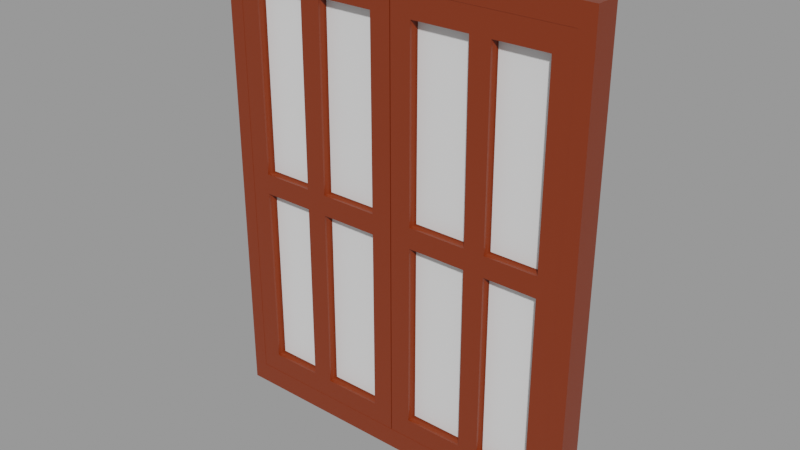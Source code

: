 # Source: window.blend  (saved by Blender 2.90.8; exported with 4.5.12 LTS)
import bpy
from mathutils import Matrix  # noqa: F401  (used for matrix-valued properties, if any)

bpy.ops.wm.read_factory_settings(use_empty=True)
scene = bpy.context.scene
scene.name = 'Scene'

# ---- collections
col_window = bpy.data.collections.new('window'); scene.collection.children.link(col_window)

# ---- materials (node trees are filled in below, after node groups)
mat_material_007 = bpy.data.materials.new('Material.007')
mat_wood = bpy.data.materials.new('wood')
mat_wood.diffuse_color = (0.2019, 0.02599, 0.003319, 1.0)
mat_glass = bpy.data.materials.new('glass')

# ---- material node trees
mat_material_007.use_nodes = True; mat_material_007.node_tree.nodes.clear()
_N = mat_material_007.node_tree.nodes; _L = mat_material_007.node_tree.links
n0 = _N.new('ShaderNodeBsdfPrincipled'); n0.name = 'Principled BSDF'; n0.location = (10, 300)
n0.distribution = 'GGX'
n0.subsurface_method = 'BURLEY'
n0.inputs[2].default_value = 0.4
n0.inputs[3].default_value = 1.45
n0.inputs[27].default_value = (0.0, 0.0, 0.0, 1.0)
n0.inputs[28].default_value = 1.0
n1 = _N.new('ShaderNodeOutputMaterial'); n1.name = 'Material Output'; n1.location = (300, 300)
n2 = _N.new('ShaderNodeNormalMap'); n2.name = 'Normal Map'; n2.location = (-300, -300)
n2.label = 'Normal/Map'
n2.inputs[0].default_value = 0.0
_L.new(n0.outputs[0], n1.inputs[0])
_L.new(n2.outputs[0], n0.inputs[5])
n1.is_active_output = True
mat_wood.use_nodes = True; mat_wood.node_tree.nodes.clear()
_N = mat_wood.node_tree.nodes; _L = mat_wood.node_tree.links
n0 = _N.new('ShaderNodeBsdfPrincipled'); n0.name = 'Principled BSDF'; n0.location = (10, 300)
n0.distribution = 'GGX'
n0.subsurface_method = 'BURLEY'
n0.inputs[0].default_value = (0.2019, 0.02599, 0.003319, 1.0)
n0.inputs[2].default_value = 0.4
n0.inputs[3].default_value = 1.45
n0.inputs[27].default_value = (0.0, 0.0, 0.0, 1.0)
n0.inputs[28].default_value = 1.0
n1 = _N.new('ShaderNodeOutputMaterial'); n1.name = 'Material Output'; n1.location = (300, 300)
n2 = _N.new('ShaderNodeNormalMap'); n2.name = 'Normal Map'; n2.location = (-300, -300)
n2.label = 'Normal/Map'
n2.inputs[0].default_value = 0.0
_L.new(n0.outputs[0], n1.inputs[0])
_L.new(n2.outputs[0], n0.inputs[5])
n1.is_active_output = True
mat_glass.use_nodes = True; mat_glass.node_tree.nodes.clear()
_N = mat_glass.node_tree.nodes; _L = mat_glass.node_tree.links
n0 = _N.new('ShaderNodeBsdfPrincipled'); n0.name = 'Principled BSDF'; n0.location = (10, 300)
n0.distribution = 'GGX'
n0.subsurface_method = 'BURLEY'
n0.inputs[2].default_value = 0.4
n0.inputs[3].default_value = 1.45
n0.inputs[27].default_value = (0.0, 0.0, 0.0, 1.0)
n0.inputs[28].default_value = 1.0
n1 = _N.new('ShaderNodeOutputMaterial'); n1.name = 'Material Output'; n1.location = (300, 300)
n2 = _N.new('ShaderNodeNormalMap'); n2.name = 'Normal Map'; n2.location = (-300, -300)
n2.label = 'Normal/Map'
n2.inputs[0].default_value = 0.0
_L.new(n0.outputs[0], n1.inputs[0])
_L.new(n2.outputs[0], n0.inputs[5])
n1.is_active_output = True

# ---- meshes
me_plane_003 = bpy.data.meshes.new('Plane.003')
me_plane_003.from_pydata([(0.1, 0.06202, 0.95), (0.3598, 0.06202, 0.95), (0.1, 0.06202, 1.06), (0.3598, 0.06202, 1.06), (0.0, 0.06202, 0.95), (0.0, 0.06202, 1.06), (0.7424, 0.06202, 0.95), (0.7424, 0.06202, 1.06), (0.4615, 0.06202, 1.06), (0.4615, 0.06202, 0.95), (0.8424, 0.06202, 0.95), (0.8424, 0.06202, 1.06), (0.1, 0.06202, 0.05), (0.0, 0.06202, 0.05), (0.1, 0.06202, -0.05), (0.0, 0.06202, -0.05), (0.1, 0.06202, -0.95), (0.0, 0.06202, -0.95), (0.1, 0.06202, -1.05), (0.0, 0.06202, -1.05), (0.3555, 0.06202, -0.95), (0.3555, 0.06202, -1.05), (0.4555, 0.06202, -0.95), (0.4555, 0.06202, -1.05), (0.7426, 0.06202, -0.95), (0.7426, 0.06202, -1.05), (0.8426, 0.06202, -0.95), (0.8426, 0.06202, -1.05), (0.7424, 0.06202, 0.05), (0.8424, 0.06202, 0.05), (0.7424, 0.06202, -0.05), (0.8424, 0.06202, -0.05), (0.3566, 0.06202, -0.05), (0.3566, 0.06202, 0.05), (0.4566, 0.06202, -0.05), (0.4566, 0.06202, 0.05), (0.1, 0.014, 0.95), (0.3598, 0.014, 0.95), (0.1, 0.014, 1.06), (0.3598, 0.014, 1.06), (0.0, 0.014, 0.95), (0.0, 0.014, 1.06), (0.7424, 0.014, 0.95), (0.7424, 0.014, 1.06), (0.4615, 0.014, 1.06), (0.4615, 0.014, 0.95), (0.8424, 0.014, 0.95), (0.8424, 0.014, 1.06), (0.1, 0.014, 0.05), (0.0, 0.014, 0.05), (0.1, 0.014, -0.05), (0.0, 0.014, -0.05), (0.1, 0.014, -0.95), (0.0, 0.014, -0.95), (0.1, 0.014, -1.05), (0.0, 0.014, -1.05), (0.3555, 0.014, -0.95), (0.3555, 0.014, -1.05), (0.4555, 0.014, -0.95), (0.4555, 0.014, -1.05), (0.7426, 0.014, -0.95), (0.7426, 0.014, -1.05), (0.8426, 0.014, -0.95), (0.8426, 0.014, -1.05), (0.7424, 0.014, 0.05), (0.8424, 0.014, 0.05), (0.7424, 0.014, -0.05), (0.8424, 0.014, -0.05), (0.3566, 0.014, -0.05), (0.3566, 0.014, 0.05), (0.4566, 0.014, -0.05), (0.4566, 0.014, 0.05), (0.1, -0.014, 0.95), (0.3598, -0.014, 0.95), (0.1, -0.014, 1.06), (0.3598, -0.014, 1.06), (0.0, -0.014, 0.95), (0.0, -0.014, 1.06), (0.7424, -0.014, 0.95), (0.7424, -0.014, 1.06), (0.4615, -0.014, 1.06), (0.4615, -0.014, 0.95), (0.8424, -0.014, 0.95), (0.8424, -0.014, 1.06), (0.1, -0.014, 0.05), (0.0, -0.014, 0.05), (0.1, -0.014, -0.05), (0.0, -0.014, -0.05), (0.1, -0.014, -0.95), (0.0, -0.014, -0.95), (0.1, -0.014, -1.05), (0.0, -0.014, -1.05), (0.3555, -0.014, -0.95), (0.3555, -0.014, -1.05), (0.4555, -0.014, -0.95), (0.4555, -0.014, -1.05), (0.7426, -0.014, -0.95), (0.7426, -0.014, -1.05), (0.8426, -0.014, -0.95), (0.8426, -0.014, -1.05), (0.7424, -0.014, 0.05), (0.8424, -0.014, 0.05), (0.7424, -0.014, -0.05), (0.8424, -0.014, -0.05), (0.3566, -0.014, -0.05), (0.3566, -0.014, 0.05), (0.4566, -0.014, -0.05), (0.4566, -0.014, 0.05), (0.1, -0.06202, 0.95), (0.3598, -0.06202, 0.95), (0.1, -0.06202, 1.06), (0.3598, -0.06202, 1.06), (0.0, -0.06202, 0.95), (0.0, -0.06202, 1.06), (0.7424, -0.06202, 0.95), (0.7424, -0.06202, 1.06), (0.4615, -0.06202, 1.06), (0.4615, -0.06202, 0.95), (0.8424, -0.06202, 0.95), (0.8424, -0.06202, 1.06), (0.1, -0.06202, 0.05), (0.0, -0.06202, 0.05), (0.1, -0.06202, -0.05), (0.0, -0.06202, -0.05), (0.1, -0.06202, -0.95), (0.0, -0.06202, -0.95), (0.1, -0.06202, -1.05), (0.0, -0.06202, -1.05), (0.3555, -0.06202, -0.95), (0.3555, -0.06202, -1.05), (0.4555, -0.06202, -0.95), (0.4555, -0.06202, -1.05), (0.7426, -0.06202, -0.95), (0.7426, -0.06202, -1.05), (0.8426, -0.06202, -0.95), (0.8426, -0.06202, -1.05), (0.7424, -0.06202, 0.05), (0.8424, -0.06202, 0.05), (0.7424, -0.06202, -0.05), (0.8424, -0.06202, -0.05), (0.3566, -0.06202, -0.05), (0.3566, -0.06202, 0.05), (0.4566, -0.06202, -0.05), (0.4566, -0.06202, 0.05)], [], [(0, 2, 3, 1), (0, 4, 5, 2), (8, 7, 6, 9), (3, 8, 9, 1), (7, 11, 10, 6), (0, 12, 13, 4), (12, 14, 15, 13), (14, 16, 17, 15), (16, 18, 19, 17), (16, 20, 21, 18), (20, 22, 23, 21), (22, 24, 25, 23), (24, 26, 27, 25), (10, 29, 28, 6), (29, 31, 30, 28), (31, 26, 24, 30), (12, 33, 32, 14), (33, 35, 34, 32), (28, 30, 34, 35), (1, 9, 35, 33), (22, 20, 32, 34), (54, 57, 93, 90), (39, 38, 74, 75), (37, 73, 105, 69), (56, 92, 88, 52), (42, 78, 100, 64), (70, 106, 102, 66), (36, 72, 73, 37), (65, 46, 82, 101), (47, 43, 79, 83), (64, 100, 107, 71), (53, 55, 91, 89), (46, 47, 83, 82), (61, 63, 99, 97), (55, 54, 90, 91), (51, 53, 89, 87), (63, 62, 98, 99), (43, 44, 80, 79), (66, 102, 96, 60), (52, 88, 86, 50), (59, 61, 97, 95), (45, 81, 78, 42), (20, 16, 52, 56), (1, 33, 69, 37), (3, 2, 38, 39), (18, 21, 57, 54), (35, 9, 45, 71), (12, 0, 36, 48), (31, 29, 65, 67), (5, 4, 40, 41), (22, 34, 70, 58), (4, 13, 49, 40), (32, 20, 56, 68), (33, 12, 48, 69), (2, 5, 41, 38), (21, 23, 59, 57), (14, 32, 68, 50), (13, 15, 51, 49), (26, 31, 67, 62), (8, 3, 39, 44), (24, 22, 58, 60), (9, 6, 42, 45), (23, 25, 61, 59), (16, 14, 50, 52), (30, 24, 60, 66), (7, 8, 44, 43), (27, 26, 62, 63), (15, 17, 53, 51), (19, 18, 54, 55), (25, 27, 63, 61), (10, 11, 47, 46), (17, 19, 55, 53), (28, 35, 71, 64), (11, 7, 43, 47), (29, 10, 46, 65), (0, 1, 37, 36), (34, 30, 66, 70), (6, 28, 64, 42), (106, 102, 138, 142), (72, 73, 109, 108), (101, 82, 118, 137), (83, 79, 115, 119), (100, 107, 143, 136), (89, 91, 127, 125), (82, 83, 119, 118), (97, 99, 135, 133), (91, 90, 126, 127), (87, 89, 125, 123), (99, 98, 134, 135), (79, 80, 116, 115), (102, 96, 132, 138), (88, 86, 122, 124), (95, 97, 133, 131), (81, 78, 114, 117), (96, 94, 130, 132), (80, 75, 111, 116), (98, 103, 139, 134), (85, 87, 123, 121), (86, 104, 140, 122), (71, 107, 81, 45), (48, 84, 72, 36), (67, 65, 101, 103), (41, 40, 76, 77), (58, 94, 106, 70), (40, 49, 85, 76), (68, 104, 92, 56), (69, 105, 84, 48), (38, 41, 77, 74), (57, 59, 95, 93), (50, 86, 104, 68), (49, 51, 87, 85), (62, 67, 103, 98), (44, 39, 75, 80), (60, 96, 94, 58), (108, 109, 111, 110), (108, 110, 113, 112), (116, 117, 114, 115), (111, 109, 117, 116), (115, 114, 118, 119), (108, 112, 121, 120), (120, 121, 123, 122), (122, 123, 125, 124), (124, 125, 127, 126), (124, 126, 129, 128), (128, 129, 131, 130), (130, 131, 133, 132), (132, 133, 135, 134), (118, 114, 136, 137), (137, 136, 138, 139), (139, 138, 132, 134), (120, 122, 140, 141), (141, 140, 142, 143), (136, 143, 142, 138), (109, 141, 143, 117), (130, 142, 140, 128), (78, 100, 136, 114), (92, 88, 124, 128), (73, 105, 141, 109), (75, 74, 110, 111), (90, 93, 129, 126), (107, 81, 117, 143), (84, 72, 108, 120), (103, 101, 137, 139), (77, 76, 112, 113), (94, 106, 142, 130), (76, 85, 121, 112), (104, 92, 128, 140), (105, 84, 120, 141), (74, 77, 113, 110), (93, 95, 131, 129), (36, 37, 69, 48), (72, 84, 105, 73), (45, 42, 64, 71), (81, 107, 100, 78), (52, 50, 68, 56), (88, 92, 104, 86), (60, 58, 70, 66), (96, 102, 106, 94)])
me_plane_003.polygons.foreach_set('use_smooth', [True] * 158)
me_plane_003.polygons.foreach_set('material_index', [1, 1, 1, 1, 1, 1, 1, 1, 1, 1, 1, 1, 1, 1, 1, 1, 1, 1, 1, 1, 1, 1, 1, 1, 1, 1, 1, 1, 1, 1, 1, 1, 1, 1, 1, 1, 1, 1, 1, 1, 1, 1, 1, 1, 1, 1, 1, 1, 1, 1, 1, 1, 1, 1, 1, 1, 1, 1, 1, 1, 1, 1, 1, 1, 1, 1, 1, 1, 1, 1, 1, 1, 1, 1, 1, 1, 1, 1, 1, 1, 1, 1, 1, 1, 1, 1, 1, 1, 1, 1, 1, 1, 1, 1, 1, 1, 1, 1, 1, 1, 1, 1, 1, 1, 1, 1, 1, 1, 1, 1, 1, 1, 1, 1, 1, 1, 1, 1, 1, 1, 1, 1, 1, 1, 1, 1, 1, 1, 1, 1, 1, 1, 1, 1, 1, 1, 1, 1, 1, 1, 1, 1, 1, 1, 1, 1, 1, 1, 1, 1, 2, 2, 2, 2, 2, 2, 2, 2])
_k = set([(0, 1), (0, 12), (0, 36), (1, 33), (1, 37), (2, 3), (2, 5), (3, 8), (4, 5), (4, 13), (5, 41), (6, 9), (6, 28), (6, 42), (7, 8), (7, 11), (9, 35), (9, 45), (10, 11), (10, 29), (11, 47), (12, 33), (12, 48), (13, 15), (14, 16), (14, 32), (14, 50), (15, 17), (16, 20), (16, 52), (17, 19), (18, 19), (18, 21), (19, 55), (20, 32), (20, 56), (21, 23), (22, 24), (22, 34), (22, 58), (23, 25), (24, 30), (24, 60), (25, 27), (26, 27), (26, 31), (27, 63), (28, 35), (28, 64), (29, 31), (30, 34), (30, 66), (32, 68), (33, 69), (34, 70), (35, 71), (36, 72), (37, 73), (41, 77), (42, 78), (45, 81), (47, 83), (48, 84), (50, 86), (52, 88), (55, 91), (56, 92), (58, 94), (60, 96), (63, 99), (64, 100), (66, 102), (68, 104), (69, 105), (70, 106), (71, 107), (72, 108), (73, 109), (77, 113), (78, 114), (81, 117), (83, 119), (84, 120), (86, 122), (88, 124), (91, 127), (92, 128), (94, 130), (96, 132), (99, 135), (100, 136), (102, 138), (104, 140), (105, 141), (106, 142), (107, 143), (108, 109), (108, 120), (109, 141), (110, 111), (110, 113), (111, 116), (112, 113), (112, 121), (114, 117), (114, 136), (115, 116), (115, 119), (117, 143), (118, 119), (118, 137), (120, 141), (121, 123), (122, 124), (122, 140), (123, 125), (124, 128), (125, 127), (126, 127), (126, 129), (128, 140), (129, 131), (130, 132), (130, 142), (131, 133), (132, 138), (133, 135), (134, 135), (134, 139), (136, 143), (137, 139), (138, 142)])
me_plane_003.attributes.new('sharp_edge', 'BOOLEAN', 'EDGE').data.foreach_set('value', [ (min(e.vertices), max(e.vertices)) in _k for e in me_plane_003.edges])
_uv = me_plane_003.uv_layers.new(name='UVMap')
_uv.uv.foreach_set('vector', [0.02326, 0.5475, 0.02326, 0.5226, 0.08369, 0.5226, 0.08369, 0.5475, 0.02326, 0.5475, 1.109e-07, 0.5475, 1.17e-07, 0.5226, 0.02326, 0.5226, 0.1074, 0.5226, 0.1727, 0.5226, 0.1727, 0.5475, 0.1074, 0.5475, 0.08369, 0.5226, 0.1074, 0.5226, 0.1074, 0.5475, 0.08369, 0.5475, 0.1727, 0.5226, 0.196, 0.5226, 0.196, 0.5475, 0.1727, 0.5475, 0.02326, 0.5475, 0.02326, 0.7511, 6.101e-08, 0.7511, 1.109e-07, 0.5475, 0.02326, 0.7511, 0.02326, 0.7738, 5.546e-08, 0.7738, 6.101e-08, 0.7511, 0.02326, 0.7738, 0.02326, 0.9774, 5.546e-09, 0.9774, 5.546e-08, 0.7738, 0.02326, 0.9774, 0.02326, 1.0, 0.0, 1.0, 5.546e-09, 0.9774, 0.02326, 0.9774, 0.08271, 0.9774, 0.08271, 1.0, 0.02326, 1.0, 0.08271, 0.9774, 0.106, 0.9774, 0.106, 1.0, 0.08271, 1.0, 0.106, 0.9774, 0.1728, 0.9774, 0.1728, 1.0, 0.106, 1.0, 0.1728, 0.9774, 0.196, 0.9774, 0.196, 1.0, 0.1728, 1.0, 0.196, 0.5475, 0.196, 0.7511, 0.1727, 0.7511, 0.1727, 0.5475, 0.196, 0.7511, 0.196, 0.7738, 0.1727, 0.7738, 0.1727, 0.7511, 0.196, 0.7738, 0.196, 0.9774, 0.1728, 0.9774, 0.1727, 0.7738, 0.02326, 0.7511, 0.08296, 0.7511, 0.08296, 0.7738, 0.02326, 0.7738, 0.08296, 0.7511, 0.1062, 0.7511, 0.1062, 0.7738, 0.08296, 0.7738, 0.1727, 0.7511, 0.1727, 0.7738, 0.1062, 0.7738, 0.1062, 0.7511, 0.08369, 0.5475, 0.1074, 0.5475, 0.1062, 0.7511, 0.08296, 0.7511, 0.106, 0.9774, 0.08271, 0.9774, 0.08296, 0.7738, 0.1062, 0.7738, 0.47, 0.8942, 0.47, 0.8364, 0.4765, 0.8364, 0.4765, 0.8942, 0.5054, 0.8354, 0.5054, 0.8942, 0.4989, 0.8942, 0.4989, 0.8354, 0.7163, 0.9298, 0.7098, 0.9298, 0.7098, 0.7262, 0.7163, 0.7262, 0.8939, 0.8487, 0.9004, 0.8487, 0.9004, 0.9065, 0.8939, 0.9065, 0.7293, 0.9298, 0.7228, 0.9298, 0.7228, 0.7262, 0.7293, 0.7262, 0.9004, 0.8487, 0.8939, 0.8487, 0.8939, 0.784, 0.9004, 0.784, 0.8893, 0.9008, 0.8827, 0.9008, 0.8827, 0.8421, 0.8893, 0.8421, 0.9297, 0.7262, 0.9297, 0.9298, 0.9232, 0.9298, 0.9232, 0.7262, 0.5054, 0.7262, 0.5054, 0.7488, 0.4989, 0.7488, 0.4989, 0.7262, 0.7729, 0.7912, 0.7794, 0.7912, 0.7794, 0.8558, 0.7729, 0.8558, 0.9525, 0.4997, 0.9525, 0.4771, 0.9591, 0.4771, 0.9591, 0.4997, 0.9297, 0.9298, 0.9297, 0.9548, 0.9232, 0.9548, 0.9232, 0.9298, 0.47, 0.7488, 0.47, 0.7262, 0.4765, 0.7262, 0.4765, 0.7488, 0.47, 0.9168, 0.47, 0.8942, 0.4765, 0.8942, 0.4765, 0.9168, 0.9525, 0.7034, 0.9525, 0.4997, 0.9591, 0.4997, 0.9591, 0.7034, 0.9297, 0.4774, 0.9297, 0.5, 0.9232, 0.5, 0.9232, 0.4774, 0.5054, 0.7488, 0.5054, 0.8124, 0.4989, 0.8124, 0.4989, 0.7488, 0.7358, 0.9298, 0.7293, 0.9298, 0.7293, 0.7262, 0.7358, 0.7262, 0.7033, 0.7262, 0.7098, 0.7262, 0.7098, 0.9298, 0.7033, 0.9298, 0.47, 0.8138, 0.47, 0.7488, 0.4765, 0.7488, 0.4765, 0.8138, 0.9069, 0.8476, 0.9004, 0.8476, 0.9004, 0.784, 0.9069, 0.784, 0.8939, 0.7262, 0.8939, 0.784, 0.8827, 0.784, 0.8827, 0.7262, 0.5698, 0.9298, 0.5698, 0.7262, 0.5809, 0.7262, 0.5809, 0.9298, 0.5165, 0.8354, 0.5165, 0.8942, 0.5054, 0.8942, 0.5054, 0.8354, 0.4588, 0.8942, 0.4588, 0.8364, 0.47, 0.8364, 0.47, 0.8942, 0.6033, 0.7262, 0.6033, 0.9298, 0.5921, 0.9298, 0.5921, 0.7262, 0.648, 0.7262, 0.648, 0.9298, 0.6368, 0.9298, 0.6368, 0.7262, 0.9409, 0.7036, 0.9409, 0.7262, 0.9297, 0.7262, 0.9297, 0.7036, 0.9414, 0.9545, 0.9414, 0.9296, 0.9525, 0.9296, 0.9525, 0.9545, 0.6698, 0.7262, 0.6698, 0.9298, 0.6586, 0.9298, 0.6586, 0.7262, 0.9414, 0.9296, 0.9414, 0.726, 0.9525, 0.726, 0.9525, 0.9296, 0.5474, 0.9298, 0.5474, 0.7262, 0.5586, 0.7262, 0.5586, 0.9298, 0.747, 0.7912, 0.747, 0.8492, 0.7358, 0.8492, 0.7358, 0.7912, 0.5165, 0.8942, 0.5165, 0.9168, 0.5054, 0.9168, 0.5054, 0.8942, 0.4588, 0.8364, 0.4588, 0.8138, 0.47, 0.8138, 0.47, 0.8364, 0.8716, 0.7843, 0.8716, 0.7262, 0.8827, 0.7262, 0.8827, 0.7843, 0.9414, 0.726, 0.9414, 0.7034, 0.9525, 0.7034, 0.9525, 0.726, 0.9409, 0.5, 0.9409, 0.7036, 0.9297, 0.7036, 0.9297, 0.5, 0.5165, 0.8124, 0.5165, 0.8354, 0.5054, 0.8354, 0.5054, 0.8124, 0.747, 0.7262, 0.747, 0.7912, 0.7358, 0.7912, 0.7358, 0.7262, 0.8381, 0.8544, 0.8381, 0.7909, 0.8492, 0.7909, 0.8492, 0.8544, 0.4588, 0.8138, 0.4588, 0.7488, 0.47, 0.7488, 0.47, 0.8138, 0.6809, 0.7262, 0.6809, 0.9298, 0.6698, 0.9298, 0.6698, 0.7262, 0.6144, 0.9298, 0.6144, 0.7262, 0.6256, 0.7262, 0.6256, 0.9298, 0.5165, 0.7488, 0.5165, 0.8124, 0.5054, 0.8124, 0.5054, 0.7488, 0.9409, 0.4774, 0.9409, 0.5, 0.9297, 0.5, 0.9297, 0.4774, 0.9414, 0.7034, 0.9414, 0.4997, 0.9525, 0.4997, 0.9525, 0.7034, 0.4588, 0.9168, 0.4588, 0.8942, 0.47, 0.8942, 0.47, 0.9168, 0.4588, 0.7488, 0.4588, 0.7262, 0.47, 0.7262, 0.47, 0.7488, 0.9409, 0.9298, 0.9409, 0.9548, 0.9297, 0.9548, 0.9297, 0.9298, 0.9414, 0.4997, 0.9414, 0.4771, 0.9525, 0.4771, 0.9525, 0.4997, 0.8604, 0.7909, 0.8604, 0.7262, 0.8716, 0.7262, 0.8716, 0.7909, 0.5165, 0.7262, 0.5165, 0.7488, 0.5054, 0.7488, 0.5054, 0.7262, 0.9409, 0.7262, 0.9409, 0.9298, 0.9297, 0.9298, 0.9297, 0.7262, 0.8492, 0.8496, 0.8492, 0.7909, 0.8604, 0.7909, 0.8604, 0.8496, 0.8604, 0.7262, 0.8604, 0.7909, 0.8492, 0.7909, 0.8492, 0.7262, 0.5251, 0.9298, 0.5251, 0.7262, 0.5363, 0.7262, 0.5363, 0.9298, 0.7582, 0.7909, 0.7582, 0.7262, 0.7693, 0.7262, 0.7693, 0.7909, 0.8604, 0.8496, 0.8604, 0.7909, 0.8716, 0.7909, 0.8716, 0.8496, 0.9232, 0.7262, 0.9232, 0.9298, 0.9121, 0.9298, 0.9121, 0.7262, 0.4989, 0.7262, 0.4989, 0.7488, 0.4877, 0.7488, 0.4877, 0.7262, 0.8381, 0.7909, 0.8381, 0.7262, 0.8492, 0.7262, 0.8492, 0.7909, 0.9591, 0.4997, 0.9591, 0.4771, 0.9702, 0.4771, 0.9702, 0.4997, 0.9232, 0.9298, 0.9232, 0.9548, 0.9121, 0.9548, 0.9121, 0.9298, 0.4765, 0.7488, 0.4765, 0.7262, 0.4877, 0.7262, 0.4877, 0.7488, 0.4765, 0.9168, 0.4765, 0.8942, 0.4877, 0.8942, 0.4877, 0.9168, 0.9591, 0.7034, 0.9591, 0.4997, 0.9702, 0.4997, 0.9702, 0.7034, 0.9232, 0.4774, 0.9232, 0.5, 0.9121, 0.5, 0.9121, 0.4774, 0.4989, 0.7488, 0.4989, 0.8124, 0.4877, 0.8124, 0.4877, 0.7488, 0.6033, 0.9298, 0.6033, 0.7262, 0.6144, 0.7262, 0.6144, 0.9298, 0.6921, 0.9298, 0.6921, 0.7262, 0.7033, 0.7262, 0.7033, 0.9298, 0.4765, 0.8138, 0.4765, 0.7488, 0.4877, 0.7488, 0.4877, 0.8138, 0.7582, 0.8544, 0.7582, 0.7909, 0.7693, 0.7909, 0.7693, 0.8544, 0.747, 0.7912, 0.747, 0.7262, 0.7582, 0.7262, 0.7582, 0.7912, 0.4989, 0.8124, 0.4989, 0.8354, 0.4877, 0.8354, 0.4877, 0.8124, 0.9232, 0.5, 0.9232, 0.7036, 0.9121, 0.7036, 0.9121, 0.5, 0.9591, 0.726, 0.9591, 0.7034, 0.9702, 0.7034, 0.9702, 0.726, 0.8716, 0.8423, 0.8716, 0.7843, 0.8827, 0.7843, 0.8827, 0.8423, 0.4518, 0.7262, 0.4583, 0.7262, 0.4583, 0.9298, 0.4518, 0.9298, 0.648, 0.7262, 0.6545, 0.7262, 0.6545, 0.9298, 0.648, 0.9298, 0.9297, 0.7036, 0.9297, 0.7262, 0.9232, 0.7262, 0.9232, 0.7036, 0.9525, 0.9545, 0.9525, 0.9296, 0.9591, 0.9296, 0.9591, 0.9545, 0.5165, 0.7262, 0.5231, 0.7262, 0.5231, 0.9298, 0.5165, 0.9298, 0.9525, 0.9296, 0.9525, 0.726, 0.9591, 0.726, 0.9591, 0.9296, 0.7228, 0.9298, 0.7163, 0.9298, 0.7163, 0.7262, 0.7228, 0.7262, 0.8762, 0.8423, 0.8827, 0.8423, 0.8827, 0.9004, 0.8762, 0.9004, 0.5054, 0.8942, 0.5054, 0.9168, 0.4989, 0.9168, 0.4989, 0.8942, 0.47, 0.8364, 0.47, 0.8138, 0.4765, 0.8138, 0.4765, 0.8364, 0.9069, 0.9056, 0.9004, 0.9056, 0.9004, 0.8476, 0.9069, 0.8476, 0.9525, 0.726, 0.9525, 0.7034, 0.9591, 0.7034, 0.9591, 0.726, 0.9297, 0.5, 0.9297, 0.7036, 0.9232, 0.7036, 0.9232, 0.5, 0.5054, 0.8124, 0.5054, 0.8354, 0.4989, 0.8354, 0.4989, 0.8124, 0.7729, 0.7262, 0.7794, 0.7262, 0.7794, 0.7912, 0.7729, 0.7912, 0.3688, 0.5475, 0.3084, 0.5475, 0.3084, 0.5226, 0.3688, 0.5226, 0.3688, 0.5475, 0.3688, 0.5226, 0.3921, 0.5226, 0.3921, 0.5475, 0.2847, 0.5226, 0.2847, 0.5475, 0.2194, 0.5475, 0.2194, 0.5226, 0.3084, 0.5226, 0.3084, 0.5475, 0.2847, 0.5475, 0.2847, 0.5226, 0.2194, 0.5226, 0.2194, 0.5475, 0.1961, 0.5475, 0.1961, 0.5226, 0.3688, 0.5475, 0.3921, 0.5475, 0.3921, 0.7511, 0.3688, 0.7511, 0.3688, 0.7511, 0.3921, 0.7511, 0.3921, 0.7738, 0.3688, 0.7738, 0.3688, 0.7738, 0.3921, 0.7738, 0.3921, 0.9774, 0.3688, 0.9774, 0.3688, 0.9774, 0.3921, 0.9774, 0.3921, 1.0, 0.3688, 1.0, 0.3688, 0.9774, 0.3688, 1.0, 0.3093, 1.0, 0.3093, 0.9774, 0.3093, 0.9774, 0.3093, 1.0, 0.2861, 1.0, 0.2861, 0.9774, 0.2861, 0.9774, 0.2861, 1.0, 0.2193, 1.0, 0.2193, 0.9774, 0.2193, 0.9774, 0.2193, 1.0, 0.196, 1.0, 0.196, 0.9774, 0.1961, 0.5475, 0.2194, 0.5475, 0.2194, 0.7511, 0.1961, 0.7511, 0.1961, 0.7511, 0.2194, 0.7511, 0.2194, 0.7738, 0.1961, 0.7738, 0.1961, 0.7738, 0.2194, 0.7738, 0.2193, 0.9774, 0.196, 0.9774, 0.3688, 0.7511, 0.3688, 0.7738, 0.3091, 0.7738, 0.3091, 0.7511, 0.3091, 0.7511, 0.3091, 0.7738, 0.2858, 0.7738, 0.2858, 0.7511, 0.2194, 0.7511, 0.2858, 0.7511, 0.2858, 0.7738, 0.2194, 0.7738, 0.3084, 0.5475, 0.3091, 0.7511, 0.2858, 0.7511, 0.2847, 0.5475, 0.2861, 0.9774, 0.2858, 0.7738, 0.3091, 0.7738, 0.3093, 0.9774, 0.5363, 0.9298, 0.5363, 0.7262, 0.5474, 0.7262, 0.5474, 0.9298, 0.8939, 0.7843, 0.8939, 0.8421, 0.8827, 0.8421, 0.8827, 0.7843, 0.5809, 0.9298, 0.5809, 0.7262, 0.5921, 0.7262, 0.5921, 0.9298, 0.4989, 0.8354, 0.4989, 0.8942, 0.4877, 0.8942, 0.4877, 0.8354, 0.4765, 0.8942, 0.4765, 0.8364, 0.4877, 0.8364, 0.4877, 0.8942, 0.9089, 0.5226, 0.9089, 0.7262, 0.8978, 0.7262, 0.8978, 0.5226, 0.6368, 0.7262, 0.6368, 0.9298, 0.6256, 0.9298, 0.6256, 0.7262, 0.9232, 0.7036, 0.9232, 0.7262, 0.9121, 0.7262, 0.9121, 0.7036, 0.9591, 0.9545, 0.9591, 0.9296, 0.9702, 0.9296, 0.9702, 0.9545, 0.6809, 0.9298, 0.6809, 0.7262, 0.6921, 0.7262, 0.6921, 0.9298, 0.9591, 0.9296, 0.9591, 0.726, 0.9702, 0.726, 0.9702, 0.9296, 0.5586, 0.9298, 0.5586, 0.7262, 0.5698, 0.7262, 0.5698, 0.9298, 0.7582, 0.7912, 0.7582, 0.8492, 0.747, 0.8492, 0.747, 0.7912, 0.4989, 0.8942, 0.4989, 0.9168, 0.4877, 0.9168, 0.4877, 0.8942, 0.4765, 0.8364, 0.4765, 0.8138, 0.4877, 0.8138, 0.4877, 0.8364, 0.7794, 0.7262, 0.719, 0.7262, 0.7197, 0.5226, 0.7794, 0.5226, 0.719, 0.5226, 0.719, 0.7262, 0.6593, 0.7262, 0.6586, 0.5226, 0.5268, 0.5226, 0.5921, 0.5226, 0.5921, 0.7262, 0.5256, 0.7262, 0.5932, 0.7262, 0.5921, 0.5226, 0.6586, 0.5226, 0.6586, 0.7262, 0.4518, 0.7262, 0.4518, 0.9298, 0.3921, 0.9298, 0.3923, 0.7262, 0.8978, 0.7262, 0.8383, 0.7262, 0.8381, 0.5226, 0.8978, 0.5226, 0.4588, 0.5226, 0.5256, 0.5226, 0.5254, 0.7262, 0.4589, 0.7262, 0.3921, 0.7262, 0.3921, 0.5226, 0.4586, 0.5226, 0.4588, 0.7262])
me_plane_003.materials.append(mat_material_007)
me_plane_003.materials.append(mat_wood)
me_plane_003.materials.append(mat_glass)
me_plane_003.use_remesh_fix_poles = True
me_plane_003.use_remesh_preserve_attributes = False
me_plane_003.use_mirror_vertex_groups = False
me_plane_003.update()
me_plane_003.normals_split_custom_set([tuple(v) for v in zip(*[iter([0.0, 1.0, 6.19e-07, 0.0, 1.0, 8.664e-07, 0.0, 1.0, 8.587e-07, 0.0, 1.0, 6.149e-07, 0.0, 1.0, 6.19e-07, 0.0, 1.0, 5.056e-07, 0.0, 1.0, 8.871e-07, 0.0, 1.0, 8.664e-07, 0.0, 1.0, 8.57e-07, 0.0, 1.0, 8.647e-07, 0.0, 1.0, 6.178e-07, 0.0, 1.0, 6.146e-07, 0.0, 1.0, 8.587e-07, 0.0, 1.0, 8.57e-07, 0.0, 1.0, 6.146e-07, 0.0, 1.0, 6.149e-07, 0.0, 1.0, 8.647e-07, 0.0, 1.0, 8.871e-07, 0.0, 1.0, 5.056e-07, 0.0, 1.0, 6.178e-07, 0.0, 1.0, 6.19e-07, 0.0, 1.0, 9.663e-08, 0.0, 1.0, 1.087e-07, 0.0, 1.0, 5.056e-07, 0.0, 1.0, 9.663e-08, 0.0, 1.0, 9.663e-08, 0.0, 1.0, 1.087e-07, 0.0, 1.0, 1.087e-07, 0.0, 1.0, 9.663e-08, 0.0, 1.0, 9.673e-08, 0.0, 1.0, 1.087e-07, 0.0, 1.0, 1.087e-07, 0.0, 1.0, 9.673e-08, 0.0, 1.0, 8.301e-08, 0.0, 1.0, 9.313e-08, 0.0, 1.0, 1.087e-07, 0.0, 1.0, 9.673e-08, 0.0, 1.0, 9.673e-08, 0.0, 1.0, 8.301e-08, 0.0, 1.0, 8.301e-08, 0.0, 1.0, 9.673e-08, 0.0, 1.0, 1.157e-07, 0.0, 1.0, 1.114e-07, 0.0, 1.0, 8.301e-08, 0.0, 1.0, 1.157e-07, 0.0, 1.0, 1.161e-07, 0.0, 1.0, 1.114e-07, 0.0, 1.0, 1.114e-07, 0.0, 1.0, 1.161e-07, 0.0, 1.0, 1.093e-07, 0.0, 1.0, 9.313e-08, 0.0, 1.0, 1.114e-07, 0.0, 1.0, 5.056e-07, 0.0, 1.0, 1.087e-07, 0.0, 1.0, 9.416e-08, 0.0, 1.0, 6.178e-07, 0.0, 1.0, 1.087e-07, 0.0, 1.0, 1.093e-07, 0.0, 1.0, 9.458e-08, 0.0, 1.0, 9.416e-08, 0.0, 1.0, 1.093e-07, 0.0, 1.0, 1.093e-07, 0.0, 1.0, 1.161e-07, 0.0, 1.0, 9.458e-08, 0.0, 1.0, 9.663e-08, 0.0, 1.0, 9.796e-08, 0.0, 1.0, 9.664e-08, 0.0, 1.0, 9.663e-08, 0.0, 1.0, 9.796e-08, 0.0, 1.0, 9.555e-08, 0.0, 1.0, 9.416e-08, 0.0, 1.0, 9.664e-08, 0.0, 1.0, 9.416e-08, 0.0, 1.0, 9.458e-08, 0.0, 1.0, 9.416e-08, 0.0, 1.0, 9.555e-08, 0.0, 1.0, 6.149e-07, 0.0, 1.0, 6.146e-07, 0.0, 1.0, 9.555e-08, 0.0, 1.0, 9.796e-08, 0.0, 1.0, 1.157e-07, 0.0, 1.0, 9.673e-08, 0.0, 1.0, 9.664e-08, 0.0, 1.0, 9.416e-08, 0.0, 0.0, -1.0, 0.0, 0.0, -1.0, 0.0, 0.0, -1.0, 0.0, 0.0, -1.0, 0.0, 0.0, 1.0, 0.0, 0.0, 1.0, 0.0, 0.0, 1.0, 0.0, 0.0, 1.0, 1.0, -1.581e-07, -0.003473, 1.0, -1.581e-07, -0.003473, 1.0, -1.581e-07, -0.003473, 1.0, -1.581e-07, -0.003473, 0.0, 0.0, -1.0, 0.0, 0.0, -1.0, 0.0, 0.0, -1.0, 0.0, 0.0, -1.0, 1.0, -3.292e-07, 0.0, 1.0, -3.292e-07, 0.0, 1.0, -3.292e-07, 0.0, 1.0, -3.292e-07, 0.0, 0.0, -5.32e-07, 1.0, 0.0, -5.32e-07, 1.0, 0.0, -5.32e-07, 1.0, 0.0, -5.32e-07, 1.0, 0.0, 0.0, 1.0, 0.0, 0.0, 1.0, 0.0, 0.0, 1.0, 0.0, 0.0, 1.0, 1.0, 0.0, 0.0, 1.0, 0.0, 0.0, 1.0, 3.448e-07, 0.0, 1.0, 3.448e-07, 0.0, 0.0, 0.0, 1.0, 0.0, 0.0, 1.0, 0.0, 0.0, 1.0, 0.0, 0.0, 1.0, 0.0, 3.99e-07, -1.0, 0.0, 3.99e-07, -1.0, 0.0, 3.99e-07, -1.0, 0.0, 3.99e-07, -1.0, -1.0, 0.0, 0.0, -1.0, 0.0, 0.0, -1.0, 0.0, 0.0, -1.0, 0.0, 0.0, 1.0, 0.0, 0.0, 1.0, 0.0, 0.0, 1.0, 0.0, 0.0, 1.0, 3.448e-07, 0.0, 0.0, 0.0, -1.0, 0.0, 0.0, -1.0, 0.0, 0.0, -1.0, 0.0, 0.0, -1.0, 0.0, 0.0, -1.0, 0.0, 0.0, -1.0, 0.0, 0.0, -1.0, 0.0, 0.0, -1.0, -1.0, 0.0, 0.0, -1.0, 0.0, 0.0, -1.0, 0.0, 0.0, -1.0, 0.0, 0.0, 1.0, 0.0, 0.0, 1.0, -3.448e-07, 0.0001464, 1.0, 0.0, 0.0001464, 1.0, 0.0, 0.0, 0.0, 0.0, 1.0, 0.0, 0.0, 1.0, 0.0, 0.0, 1.0, 0.0, 0.0, 1.0, 1.0, 0.0, 0.0002927, 1.0, 0.0, 0.0002927, 1.0, 0.0, 0.0002927, 1.0, 0.0, 0.0002927, -1.0, -5.912e-08, 0.0, -1.0, -5.912e-08, 0.0, -1.0, -5.912e-08, 0.0, -1.0, -5.912e-08, 0.0, 0.0, 0.0, -1.0, 0.0, 0.0, -1.0, 0.0, 0.0, -1.0, 0.0, 0.0, -1.0, 0.0, 0.0, 1.0, 0.0, 0.0, 1.0, 0.0, 0.0, 1.0, 0.0, 0.0, 1.0, 0.0, 0.0, 1.0, 0.0, 0.0, 1.0, 0.0, 0.0, 1.0, 0.0, 0.0, 1.0, -1.0, 0.0, 0.003473, -1.0, 0.0, 0.003473, -1.0, 0.0, 0.003473, -1.0, 0.0, 0.003473, 0.0, 0.0, 1.0, 0.0, 0.0, 1.0, 0.0, 0.0, 1.0, 0.0, 0.0, 1.0, 0.0, 0.0, -1.0, 0.0, 0.0, -1.0, 0.0, 0.0, -1.0, 0.0, 0.0, -1.0, 1.0, 0.0, -0.005431, 1.0, 0.0, -0.005431, 1.0, 0.0, -0.005431, 1.0, 0.0, -0.005431, 1.0, 0.0, 0.0, 1.0, 0.0, 0.0, 1.0, 0.0, 0.0, 1.0, 0.0, 0.0, 1.0, -6.897e-07, 0.0001464, 1.0, 0.0, 0.0, 1.0, 0.0, 0.0, 1.0, -3.448e-07, 0.0001464, -1.0, 0.0, 0.0, -1.0, 0.0, 0.0, -1.0, 0.0, 0.0, -1.0, 0.0, 0.0, 1.0, -6.897e-07, -0.001201, 1.0, -6.897e-07, -0.001201, 1.0, -6.897e-07, -0.001201, 1.0, -6.897e-07, -0.001201, -1.0, 0.0, 0.0, -1.0, 0.0, 0.0, -1.0, 0.0, 0.0, -1.0, 0.0, 0.0, -1.0, 6.897e-07, 0.001201, -1.0, 6.897e-07, 0.001201, -1.0, 6.897e-07, 0.001201, -1.0, 6.897e-07, 0.001201, 0.0, -3.104e-07, 1.0, 0.0, -3.104e-07, 1.0, 0.0, -3.104e-07, 1.0, 0.0, -3.104e-07, 1.0, 0.0, 0.0, 1.0, 0.0, 0.0, 1.0, 0.0, 0.0, 1.0, 0.0, 0.0, 1.0, 0.0, 0.0, -1.0, 0.0, 0.0, -1.0, 0.0, 0.0, -1.0, 0.0, 0.0, -1.0, 0.0, 3.104e-07, -1.0, 0.0, 3.104e-07, -1.0, 0.0, 3.104e-07, -1.0, 0.0, 3.104e-07, -1.0, -1.0, 0.0, 0.0, -1.0, 0.0, 0.0, -1.0, 0.0, 0.0, -1.0, 0.0, 0.0, 1.0, -6.897e-07, 0.0001464, 1.0, -6.897e-07, 0.0001464, 1.0, -3.448e-07, 0.0001464, 1.0, -3.448e-07, 0.0001464, 0.0, 0.0, 1.0, 0.0, 0.0, 1.0, 0.0, 0.0, 1.0, 0.0, 0.0, 1.0, 0.0, 0.0, 1.0, 0.0, 0.0, 1.0, 0.0, 0.0, 1.0, 0.0, 0.0, 1.0, 0.0, 0.0, -1.0, 0.0, 0.0, -1.0, 0.0, 0.0, -1.0, 0.0, 0.0, -1.0, 0.0, 0.0, -1.0, 0.0, 0.0, -1.0, 0.0, 0.0, -1.0, 0.0, 0.0, -1.0, 1.0, -1.724e-07, 0.0, 1.0, -1.724e-07, 0.0, 1.0, -1.724e-07, 0.0, 1.0, -1.724e-07, 0.0, -1.0, 1.379e-06, -0.0002927, -1.0, 1.379e-06, -0.0002927, -1.0, 1.379e-06, -0.0002927, -1.0, 1.379e-06, -0.0002927, 0.0, 0.0, 1.0, 0.0, 0.0, 1.0, 0.0, 0.0, 1.0, 0.0, 0.0, 1.0, 1.0, 0.0, 0.0, 1.0, -6.897e-07, 0.0001464, 1.0, -3.448e-07, 0.0001464, 1.0, 0.0, 0.0, -1.0, 0.0, 0.0, -1.0, 0.0, 0.0, -1.0, 0.0, 0.0, -1.0, 0.0, 0.0, 0.0, 0.0, -1.0, 0.0, 0.0, -1.0, 0.0, 0.0, -1.0, 0.0, 0.0, -1.0, 0.0, 0.0, -1.0, 0.0, 0.0, -1.0, 0.0, 0.0, -1.0, 0.0, 0.0, -1.0, 1.0, 0.0, 0.0, 1.0, 0.0, 0.0, 1.0, 0.0, 0.0, 1.0, 0.0, 0.0, -1.0, 0.0, 0.0, -1.0, 0.0, 0.0, -1.0, 0.0, 0.0, -1.0, 0.0, 0.0, 0.0, -3.104e-07, 1.0, 0.0, -3.104e-07, 1.0, 0.0, -3.104e-07, 1.0, 0.0, -3.104e-07, 1.0, 0.0, 0.0, 1.0, 0.0, 0.0, 1.0, 0.0, 0.0, 1.0, 0.0, 0.0, 1.0, 1.0, 0.0, 0.0, 1.0, 0.0, 0.0, 1.0, 0.0, 0.0, 1.0, 0.0, 0.0, 0.0, 0.0, -1.0, 0.0, 0.0, -1.0, 0.0, 0.0, -1.0, 0.0, 0.0, -1.0, 0.0, 3.104e-07, -1.0, 0.0, 3.104e-07, -1.0, 0.0, 3.104e-07, -1.0, 0.0, 3.104e-07, -1.0, -1.0, 0.0, 0.0, -1.0, 0.0, 0.0, -1.0, 0.0, 0.0, -1.0, 0.0, 0.0, 0.0, 3.104e-07, -1.0, 0.0, 3.104e-07, -1.0, 0.0, 3.104e-07, -1.0, 0.0, 3.104e-07, -1.0, 0.0, 0.0, -1.0, 0.0, 0.0, -1.0, 0.0, 0.0, -1.0, 0.0, 0.0, -1.0, 1.0, 3.448e-07, 0.0, 1.0, 3.448e-07, 0.0, 1.0, 6.897e-07, 0.0, 1.0, 6.897e-07, 0.0, 0.0, 0.0, 1.0, 0.0, 0.0, 1.0, 0.0, 0.0, 1.0, 0.0, 0.0, 1.0, 0.0, -3.104e-07, 1.0, 0.0, -3.104e-07, 1.0, 0.0, -3.104e-07, 1.0, 0.0, -3.104e-07, 1.0, -1.0, 0.0, 0.0, -1.0, 0.0, 0.0, -1.0, 0.0, 0.0, -1.0, 0.0, 0.0, 1.0, 3.448e-07, 0.0, 1.0, 0.0, 0.0, 1.0, 0.0, 0.0, 1.0, 6.897e-07, 0.0, 0.0, 0.0, -1.0, 0.0, 0.0, -1.0, 0.0, 0.0, -1.0, 0.0, 0.0, -1.0, 0.0, 0.0, -1.0, 0.0, 0.0, -1.0, 0.0, 0.0, -1.0, 0.0, 0.0, -1.0, -1.0, 0.0, 0.0, -1.0, 0.0, 0.0, -1.0, 0.0, 0.0, -1.0, 0.0, 0.0, 1.0, 0.0, 0.0, 1.0, 0.0, 0.0001464, 1.0, 0.0, 0.0001464, 1.0, 0.0, 0.0, 0.0, 0.0, 1.0, 0.0, 0.0, 1.0, 0.0, 0.0, 1.0, 0.0, 0.0, 1.0, -1.0, 0.0, -0.0002927, -1.0, 0.0, -0.0002927, -1.0, 0.0, -0.0002927, -1.0, 0.0, -0.0002927, 1.0, 0.0, 0.0, 1.0, 0.0, 0.0, 1.0, 0.0, 0.0, 1.0, 0.0, 0.0, 0.0, 0.0, -1.0, 0.0, 0.0, -1.0, 0.0, 0.0, -1.0, 0.0, 0.0, -1.0, 0.0, 0.0, -1.0, 0.0, 0.0, -1.0, 0.0, 0.0, -1.0, 0.0, 0.0, -1.0, 0.0, 0.0, 1.0, 0.0, 0.0, 1.0, 0.0, 0.0, 1.0, 0.0, 0.0, 1.0, 0.0, 0.0, 1.0, 0.0, 0.0, 1.0, 0.0, 0.0, 1.0, 0.0, 0.0, 1.0, 1.0, 0.0, 0.0001464, 1.0, 0.0, 0.0001464, 1.0, 0.0, 0.0001464, 1.0, 0.0, 0.0001464, -1.0, 0.0, 0.0, -1.0, 0.0, 0.0, -1.0, 0.0, 0.0, -1.0, 0.0, 0.0, 0.0, 3.104e-07, -1.0, 0.0, 3.104e-07, -1.0, 0.0, 3.104e-07, -1.0, 0.0, 3.104e-07, -1.0, -1.0, 0.0, 0.005431, -1.0, 0.0, 0.005431, -1.0, 0.0, 0.005431, -1.0, 0.0, 0.005431, -1.0, 0.0, 0.0, -1.0, 0.0, 0.0, -1.0, 0.0, 0.0, -1.0, 0.0, 0.0, 1.0, -3.448e-07, 0.0001464, 1.0, 0.0, 0.0, 1.0, 3.448e-07, 0.0, 1.0, 0.0, 0.0001464, -1.0, 0.0, 0.0, -1.0, 0.0, 0.0, -1.0, 0.0, 0.0, -1.0, 0.0, 0.0, -1.0, -2.699e-07, 0.001201, -1.0, -2.699e-07, 0.001201, -1.0, -2.699e-07, 0.001201, -1.0, -2.699e-07, 0.001201, -1.0, 0.0, 0.0, -1.0, 0.0, 0.0, -1.0, 0.0, 0.0, -1.0, 0.0, 0.0, 1.0, 0.0, -0.001201, 1.0, 0.0, -0.001201, 1.0, 0.0, -0.001201, 1.0, 0.0, -0.001201, 0.0, 3.99e-07, -1.0, 0.0, 3.99e-07, -1.0, 0.0, 3.99e-07, -1.0, 0.0, 3.99e-07, -1.0, 0.0, 0.0, 1.0, 0.0, 0.0, 1.0, 0.0, 0.0, 1.0, 0.0, 0.0, 1.0, 0.0, 0.0, -1.0, 0.0, 0.0, -1.0, 0.0, 0.0, -1.0, 0.0, 0.0, -1.0, 0.0, -5.32e-07, 1.0, 0.0, -5.32e-07, 1.0, 0.0, -5.32e-07, 1.0, 0.0, -5.32e-07, 1.0, -1.0, 0.0, 0.0, -1.0, 0.0, 0.0, -1.0, 0.0, 0.0, -1.0, 0.0, 0.0, 1.0, -3.448e-07, 0.0001464, 1.0, -3.448e-07, 0.0001464, 1.0, 0.0, 0.0001464, 1.0, 0.0, 0.0001464, 0.0, 0.0, 1.0, 0.0, 0.0, 1.0, 0.0, 0.0, 1.0, 0.0, 0.0, 1.0, 0.0, 0.0, -1.0, 0.0, 0.0, -1.0, 0.0, 0.0, -1.0, 0.0, 0.0, -1.0, 0.0, -1.0, -6.407e-07, 0.0, -1.0, -6.487e-07, 0.0, -1.0, -9.12e-07, 0.0, -1.0, -8.989e-07, 0.0, -1.0, -6.407e-07, 0.0, -1.0, -8.989e-07, 0.0, -1.0, -8.871e-07, 0.0, -1.0, -5.056e-07, 0.0, -1.0, -9.078e-07, 0.0, -1.0, -6.47e-07, 0.0, -1.0, -6.379e-07, 0.0, -1.0, -8.948e-07, 0.0, -1.0, -9.12e-07, 0.0, -1.0, -6.487e-07, 0.0, -1.0, -6.47e-07, 0.0, -1.0, -9.078e-07, 0.0, -1.0, -8.948e-07, 0.0, -1.0, -6.379e-07, 0.0, -1.0, -5.056e-07, 0.0, -1.0, -8.871e-07, 0.0, -1.0, -6.407e-07, 0.0, -1.0, -5.056e-07, 0.0, -1.0, -8.537e-08, 0.0, -1.0, -8.111e-08, 0.0, -1.0, -8.111e-08, 0.0, -1.0, -8.537e-08, 0.0, -1.0, -8.537e-08, 0.0, -1.0, -8.111e-08, 0.0, -1.0, -8.111e-08, 0.0, -1.0, -8.537e-08, 0.0, -1.0, -1.319e-07, 0.0, -1.0, -1.366e-07, 0.0, -1.0, -1.366e-07, 0.0, -1.0, -1.319e-07, 0.0, -1.0, -1.397e-07, 0.0, -1.0, -1.427e-07, 0.0, -1.0, -1.366e-07, 0.0, -1.0, -1.427e-07, 0.0, -1.0, -1.427e-07, 0.0, -1.0, -1.359e-07, 0.0, -1.0, -1.359e-07, 0.0, -1.0, -1.427e-07, 0.0, -1.0, -1.672e-07, 0.0, -1.0, -1.521e-07, 0.0, -1.0, -1.521e-07, 0.0, -1.0, -1.672e-07, 0.0, -1.0, -1.672e-07, 0.0, -1.0, -1.528e-07, 0.0, -1.0, -1.528e-07, 0.0, -1.0, -1.672e-07, 0.0, -1.0, -1.397e-07, 0.0, -1.0, -1.319e-07, 0.0, -1.0, -5.056e-07, 0.0, -1.0, -6.379e-07, 0.0, -1.0, -7.864e-08, 0.0, -1.0, -8.537e-08, 0.0, -1.0, -8.537e-08, 0.0, -1.0, -7.864e-08, 0.0, -1.0, -7.864e-08, 0.0, -1.0, -8.537e-08, 0.0, -1.0, -8.537e-08, 0.0, -1.0, -7.864e-08, 0.0, -1.0, -1.528e-07, 0.0, -1.0, -1.319e-07, 0.0, -1.0, -8.111e-08, 0.0, -1.0, -8.111e-08, 0.0, -1.0, -8.042e-08, 0.0, -1.0, -8.082e-08, 0.0, -1.0, -8.082e-08, 0.0, -1.0, -8.042e-08, 0.0, -1.0, -7.793e-08, 0.0, -1.0, -7.844e-08, 0.0, -1.0, -7.864e-08, 0.0, -1.0, -7.844e-08, 0.0, -1.0, -7.793e-08, 0.0, -1.0, -7.864e-08, 0.0, -1.0, -6.487e-07, 0.0, -1.0, -8.082e-08, 0.0, -1.0, -7.844e-08, 0.0, -1.0, -6.47e-07, 0.0, -1.0, -1.521e-07, 0.0, -1.0, -7.793e-08, 0.0, -1.0, -8.042e-08, 0.0, -1.0, -1.359e-07, -1.0, -1.379e-06, 0.0, -1.0, -1.379e-06, 0.0, -1.0, -1.379e-06, 0.0, -1.0, -1.379e-06, 0.0, 0.0, 0.0, 1.0, 0.0, 0.0, 1.0, 0.0, 0.0, 1.0, 0.0, 0.0, 1.0, -1.0, 0.0, 0.003473, -1.0, 0.0, 0.003473, -1.0, 0.0, 0.003473, -1.0, 0.0, 0.003473, 0.0, 0.0, 1.0, 0.0, 0.0, 1.0, 0.0, 0.0, 1.0, 0.0, 0.0, 1.0, 0.0, 0.0, -1.0, 0.0, 0.0, -1.0, 0.0, 0.0, -1.0, 0.0, 0.0, -1.0, 1.0, 6.897e-07, -0.005431, 1.0, 6.897e-07, -0.005431, 1.0, 6.897e-07, -0.005431, 1.0, 6.897e-07, -0.005431, 1.0, 1.724e-07, 0.0, 1.0, 1.724e-07, 0.0, 1.0, 1.724e-07, 0.0, 1.0, 1.724e-07, 0.0, 1.0, 0.0, 0.0001464, 1.0, 3.448e-07, 0.0, 1.0, 6.897e-07, 0.0, 1.0, 0.0, 0.0001464, -1.0, 0.0, 0.0, -1.0, 0.0, 0.0, -1.0, 0.0, 0.0, -1.0, 0.0, 0.0, 1.0, 0.0, -0.001201, 1.0, 0.0, -0.001201, 1.0, 0.0, -0.001201, 1.0, 0.0, -0.001201, -1.0, 0.0, 0.0, -1.0, 0.0, 0.0, -1.0, 0.0, 0.0, -1.0, 0.0, 0.0, -1.0, 0.0, 0.001201, -1.0, 0.0, 0.001201, -1.0, 0.0, 0.001201, -1.0, 0.0, 0.001201, 0.0, -3.104e-07, 1.0, 0.0, -3.104e-07, 1.0, 0.0, -3.104e-07, 1.0, 0.0, -3.104e-07, 1.0, 0.0, 0.0, 1.0, 0.0, 0.0, 1.0, 0.0, 0.0, 1.0, 0.0, 0.0, 1.0, 0.0, 0.0, -1.0, 0.0, 0.0, -1.0, 0.0, 0.0, -1.0, 0.0, 0.0, -1.0, 0.0, 1.0, 1.212e-07, 0.0, 1.0, 1.212e-07, 0.0, 1.0, 1.212e-07, 0.0, 1.0, 1.212e-07, 0.0, -1.0, -1.216e-07, 0.0, -1.0, -1.216e-07, 0.0, -1.0, -1.216e-07, 0.0, -1.0, -1.216e-07, 0.0, 1.0, 1.205e-07, 0.0, 1.0, 1.205e-07, 0.0, 1.0, 1.205e-07, 0.0, 1.0, 1.205e-07, 0.0, -1.0, -1.205e-07, 0.0, -1.0, -1.205e-07, 0.0, -1.0, -1.205e-07, 0.0, -1.0, -1.205e-07, 0.0, 1.0, 1.206e-07, 0.0, 1.0, 1.206e-07, 0.0, 1.0, 1.206e-07, 0.0, 1.0, 1.206e-07, 0.0, -1.0, -1.212e-07, 0.0, -1.0, -1.212e-07, 0.0, -1.0, -1.212e-07, 0.0, -1.0, -1.212e-07, 0.0, 1.0, 1.21e-07, 0.0, 1.0, 1.21e-07, 0.0, 1.0, 1.21e-07, 0.0, 1.0, 1.21e-07, 0.0, -1.0, -1.218e-07, 0.0, -1.0, -1.218e-07, 0.0, -1.0, -1.218e-07, 0.0, -1.0, -1.218e-07])] * 3)])
me_plane_004 = bpy.data.meshes.new('Plane.004')
me_plane_004.from_pydata([(-0.1, 0.06202, 0.95), (-0.3598, 0.06202, 0.95), (-0.1, 0.06202, 1.06), (-0.3598, 0.06202, 1.06), (0.0, 0.06202, 0.95), (0.0, 0.06202, 1.06), (-0.7424, 0.06202, 0.95), (-0.7424, 0.06202, 1.06), (-0.4615, 0.06202, 1.06), (-0.4615, 0.06202, 0.95), (-0.8424, 0.06202, 0.95), (-0.8424, 0.06202, 1.06), (-0.1, 0.06202, 0.05), (0.0, 0.06202, 0.05), (-0.1, 0.06202, -0.05), (0.0, 0.06202, -0.05), (-0.1, 0.06202, -0.95), (0.0, 0.06202, -0.95), (-0.1, 0.06202, -1.05), (0.0, 0.06202, -1.05), (-0.3555, 0.06202, -0.95), (-0.3555, 0.06202, -1.05), (-0.4555, 0.06202, -0.95), (-0.4555, 0.06202, -1.05), (-0.7426, 0.06202, -0.95), (-0.7426, 0.06202, -1.05), (-0.8426, 0.06202, -0.95), (-0.8426, 0.06202, -1.05), (-0.7424, 0.06202, 0.05), (-0.8424, 0.06202, 0.05), (-0.7424, 0.06202, -0.05), (-0.8424, 0.06202, -0.05), (-0.3566, 0.06202, -0.05), (-0.3566, 0.06202, 0.05), (-0.4566, 0.06202, -0.05), (-0.4566, 0.06202, 0.05), (-0.1, 0.014, 0.95), (-0.3598, 0.014, 0.95), (-0.1, 0.014, 1.06), (-0.3598, 0.014, 1.06), (0.0, 0.014, 0.95), (0.0, 0.014, 1.06), (-0.7424, 0.014, 0.95), (-0.7424, 0.014, 1.06), (-0.4615, 0.014, 1.06), (-0.4615, 0.014, 0.95), (-0.8424, 0.014, 0.95), (-0.8424, 0.014, 1.06), (-0.1, 0.014, 0.05), (0.0, 0.014, 0.05), (-0.1, 0.014, -0.05), (0.0, 0.014, -0.05), (-0.1, 0.014, -0.95), (0.0, 0.014, -0.95), (-0.1, 0.014, -1.05), (0.0, 0.014, -1.05), (-0.3555, 0.014, -0.95), (-0.3555, 0.014, -1.05), (-0.4555, 0.014, -0.95), (-0.4555, 0.014, -1.05), (-0.7426, 0.014, -0.95), (-0.7426, 0.014, -1.05), (-0.8426, 0.014, -0.95), (-0.8426, 0.014, -1.05), (-0.7424, 0.014, 0.05), (-0.8424, 0.014, 0.05), (-0.7424, 0.014, -0.05), (-0.8424, 0.014, -0.05), (-0.3566, 0.014, -0.05), (-0.3566, 0.014, 0.05), (-0.4566, 0.014, -0.05), (-0.4566, 0.014, 0.05), (-0.1, -0.014, 0.95), (-0.3598, -0.014, 0.95), (-0.1, -0.014, 1.06), (-0.3598, -0.014, 1.06), (0.0, -0.014, 0.95), (0.0, -0.014, 1.06), (-0.7424, -0.014, 0.95), (-0.7424, -0.014, 1.06), (-0.4615, -0.014, 1.06), (-0.4615, -0.014, 0.95), (-0.8424, -0.014, 0.95), (-0.8424, -0.014, 1.06), (-0.1, -0.014, 0.05), (0.0, -0.014, 0.05), (-0.1, -0.014, -0.05), (0.0, -0.014, -0.05), (-0.1, -0.014, -0.95), (0.0, -0.014, -0.95), (-0.1, -0.014, -1.05), (0.0, -0.014, -1.05), (-0.3555, -0.014, -0.95), (-0.3555, -0.014, -1.05), (-0.4555, -0.014, -0.95), (-0.4555, -0.014, -1.05), (-0.7426, -0.014, -0.95), (-0.7426, -0.014, -1.05), (-0.8426, -0.014, -0.95), (-0.8426, -0.014, -1.05), (-0.7424, -0.014, 0.05), (-0.8424, -0.014, 0.05), (-0.7424, -0.014, -0.05), (-0.8424, -0.014, -0.05), (-0.3566, -0.014, -0.05), (-0.3566, -0.014, 0.05), (-0.4566, -0.014, -0.05), (-0.4566, -0.014, 0.05), (-0.1, -0.06202, 0.95), (-0.3598, -0.06202, 0.95), (-0.1, -0.06202, 1.06), (-0.3598, -0.06202, 1.06), (0.0, -0.06202, 0.95), (0.0, -0.06202, 1.06), (-0.7424, -0.06202, 0.95), (-0.7424, -0.06202, 1.06), (-0.4615, -0.06202, 1.06), (-0.4615, -0.06202, 0.95), (-0.8424, -0.06202, 0.95), (-0.8424, -0.06202, 1.06), (-0.1, -0.06202, 0.05), (0.0, -0.06202, 0.05), (-0.1, -0.06202, -0.05), (0.0, -0.06202, -0.05), (-0.1, -0.06202, -0.95), (0.0, -0.06202, -0.95), (-0.1, -0.06202, -1.05), (0.0, -0.06202, -1.05), (-0.3555, -0.06202, -0.95), (-0.3555, -0.06202, -1.05), (-0.4555, -0.06202, -0.95), (-0.4555, -0.06202, -1.05), (-0.7426, -0.06202, -0.95), (-0.7426, -0.06202, -1.05), (-0.8426, -0.06202, -0.95), (-0.8426, -0.06202, -1.05), (-0.7424, -0.06202, 0.05), (-0.8424, -0.06202, 0.05), (-0.7424, -0.06202, -0.05), (-0.8424, -0.06202, -0.05), (-0.3566, -0.06202, -0.05), (-0.3566, -0.06202, 0.05), (-0.4566, -0.06202, -0.05), (-0.4566, -0.06202, 0.05)], [], [(0, 1, 3, 2), (0, 2, 5, 4), (8, 9, 6, 7), (3, 1, 9, 8), (7, 6, 10, 11), (0, 4, 13, 12), (12, 13, 15, 14), (14, 15, 17, 16), (16, 17, 19, 18), (16, 18, 21, 20), (20, 21, 23, 22), (22, 23, 25, 24), (24, 25, 27, 26), (10, 6, 28, 29), (29, 28, 30, 31), (31, 30, 24, 26), (12, 14, 32, 33), (33, 32, 34, 35), (28, 35, 34, 30), (1, 33, 35, 9), (22, 34, 32, 20), (54, 90, 93, 57), (39, 75, 74, 38), (37, 69, 105, 73), (56, 52, 88, 92), (42, 64, 100, 78), (70, 66, 102, 106), (36, 37, 73, 72), (65, 101, 82, 46), (47, 83, 79, 43), (64, 71, 107, 100), (53, 89, 91, 55), (46, 82, 83, 47), (61, 97, 99, 63), (55, 91, 90, 54), (51, 87, 89, 53), (63, 99, 98, 62), (43, 79, 80, 44), (66, 60, 96, 102), (52, 50, 86, 88), (59, 95, 97, 61), (45, 42, 78, 81), (20, 56, 52, 16), (1, 37, 69, 33), (3, 39, 38, 2), (18, 54, 57, 21), (35, 71, 45, 9), (12, 48, 36, 0), (31, 67, 65, 29), (5, 41, 40, 4), (22, 58, 70, 34), (4, 40, 49, 13), (32, 68, 56, 20), (33, 69, 48, 12), (2, 38, 41, 5), (21, 57, 59, 23), (14, 50, 68, 32), (13, 49, 51, 15), (26, 62, 67, 31), (8, 44, 39, 3), (24, 60, 58, 22), (9, 45, 42, 6), (23, 59, 61, 25), (16, 52, 50, 14), (30, 66, 60, 24), (7, 43, 44, 8), (27, 63, 62, 26), (15, 51, 53, 17), (19, 55, 54, 18), (25, 61, 63, 27), (10, 46, 47, 11), (17, 53, 55, 19), (28, 64, 71, 35), (11, 47, 43, 7), (29, 65, 46, 10), (0, 36, 37, 1), (34, 70, 66, 30), (6, 42, 64, 28), (106, 142, 138, 102), (72, 108, 109, 73), (101, 137, 118, 82), (83, 119, 115, 79), (100, 136, 143, 107), (89, 125, 127, 91), (82, 118, 119, 83), (97, 133, 135, 99), (91, 127, 126, 90), (87, 123, 125, 89), (99, 135, 134, 98), (79, 115, 116, 80), (102, 138, 132, 96), (88, 124, 122, 86), (95, 131, 133, 97), (81, 117, 114, 78), (96, 132, 130, 94), (80, 116, 111, 75), (98, 134, 139, 103), (85, 121, 123, 87), (86, 122, 140, 104), (71, 45, 81, 107), (48, 36, 72, 84), (67, 103, 101, 65), (41, 77, 76, 40), (58, 70, 106, 94), (40, 76, 85, 49), (68, 56, 92, 104), (69, 48, 84, 105), (38, 74, 77, 41), (57, 93, 95, 59), (50, 68, 104, 86), (49, 85, 87, 51), (62, 98, 103, 67), (44, 80, 75, 39), (60, 58, 94, 96), (108, 110, 111, 109), (108, 112, 113, 110), (116, 115, 114, 117), (111, 116, 117, 109), (115, 119, 118, 114), (108, 120, 121, 112), (120, 122, 123, 121), (122, 124, 125, 123), (124, 126, 127, 125), (124, 128, 129, 126), (128, 130, 131, 129), (130, 132, 133, 131), (132, 134, 135, 133), (118, 137, 136, 114), (137, 139, 138, 136), (139, 134, 132, 138), (120, 141, 140, 122), (141, 143, 142, 140), (136, 138, 142, 143), (109, 117, 143, 141), (130, 128, 140, 142), (78, 114, 136, 100), (92, 128, 124, 88), (73, 109, 141, 105), (75, 111, 110, 74), (90, 126, 129, 93), (107, 143, 117, 81), (84, 120, 108, 72), (103, 139, 137, 101), (77, 113, 112, 76), (94, 130, 142, 106), (76, 112, 121, 85), (104, 140, 128, 92), (105, 141, 120, 84), (74, 110, 113, 77), (93, 129, 131, 95), (36, 48, 69, 37), (72, 73, 105, 84), (45, 71, 64, 42), (81, 78, 100, 107), (52, 56, 68, 50), (88, 86, 104, 92), (60, 66, 70, 58), (96, 94, 106, 102)])
me_plane_004.polygons.foreach_set('use_smooth', [True] * 158)
me_plane_004.polygons.foreach_set('material_index', [1, 1, 1, 1, 1, 1, 1, 1, 1, 1, 1, 1, 1, 1, 1, 1, 1, 1, 1, 1, 1, 1, 1, 1, 1, 1, 1, 1, 1, 1, 1, 1, 1, 1, 1, 1, 1, 1, 1, 1, 1, 1, 1, 1, 1, 1, 1, 1, 1, 1, 1, 1, 1, 1, 1, 1, 1, 1, 1, 1, 1, 1, 1, 1, 1, 1, 1, 1, 1, 1, 1, 1, 1, 1, 1, 1, 1, 1, 1, 1, 1, 1, 1, 1, 1, 1, 1, 1, 1, 1, 1, 1, 1, 1, 1, 1, 1, 1, 1, 1, 1, 1, 1, 1, 1, 1, 1, 1, 1, 1, 1, 1, 1, 1, 1, 1, 1, 1, 1, 1, 1, 1, 1, 1, 1, 1, 1, 1, 1, 1, 1, 1, 1, 1, 1, 1, 1, 1, 1, 1, 1, 1, 1, 1, 1, 1, 1, 1, 1, 1, 2, 2, 2, 2, 2, 2, 2, 2])
_k = set([(0, 1), (0, 12), (0, 36), (1, 33), (1, 37), (2, 3), (2, 5), (3, 8), (4, 5), (4, 13), (5, 41), (6, 9), (6, 28), (6, 42), (7, 8), (7, 11), (9, 35), (9, 45), (10, 11), (10, 29), (11, 47), (12, 33), (12, 48), (13, 15), (14, 16), (14, 32), (14, 50), (15, 17), (16, 20), (16, 52), (17, 19), (18, 19), (18, 21), (19, 55), (20, 32), (20, 56), (21, 23), (22, 24), (22, 34), (22, 58), (23, 25), (24, 30), (24, 60), (25, 27), (26, 27), (26, 31), (27, 63), (28, 35), (28, 64), (29, 31), (30, 34), (30, 66), (32, 68), (33, 69), (34, 70), (35, 71), (36, 72), (37, 73), (41, 77), (42, 78), (45, 81), (47, 83), (48, 84), (50, 86), (52, 88), (55, 91), (56, 92), (58, 94), (60, 96), (63, 99), (64, 100), (66, 102), (68, 104), (69, 105), (70, 106), (71, 107), (72, 108), (73, 109), (77, 113), (78, 114), (81, 117), (83, 119), (84, 120), (86, 122), (88, 124), (91, 127), (92, 128), (94, 130), (96, 132), (99, 135), (100, 136), (102, 138), (104, 140), (105, 141), (106, 142), (107, 143), (108, 109), (108, 120), (109, 141), (110, 111), (110, 113), (111, 116), (112, 113), (112, 121), (114, 117), (114, 136), (115, 116), (115, 119), (117, 143), (118, 119), (118, 137), (120, 141), (121, 123), (122, 124), (122, 140), (123, 125), (124, 128), (125, 127), (126, 127), (126, 129), (128, 140), (129, 131), (130, 132), (130, 142), (131, 133), (132, 138), (133, 135), (134, 135), (134, 139), (136, 143), (137, 139), (138, 142)])
me_plane_004.attributes.new('sharp_edge', 'BOOLEAN', 'EDGE').data.foreach_set('value', [ (min(e.vertices), max(e.vertices)) in _k for e in me_plane_004.edges])
_uv = me_plane_004.uv_layers.new(name='UVMap')
_uv.uv.foreach_set('vector', [0.03328, 0.6644, 0.1197, 0.6644, 0.1197, 0.701, 0.03328, 0.701, 0.03328, 0.6644, 0.03328, 0.701, 1.451e-07, 0.701, 1.375e-07, 0.6644, 0.1536, 0.701, 0.1536, 0.6644, 0.2471, 0.6644, 0.2471, 0.701, 0.1197, 0.701, 0.1197, 0.6644, 0.1536, 0.6644, 0.1536, 0.701, 0.2471, 0.701, 0.2471, 0.6644, 0.2803, 0.6644, 0.2803, 0.701, 0.03328, 0.6644, 1.375e-07, 0.6644, 7.564e-08, 0.3654, 0.03328, 0.3654, 0.03328, 0.3654, 7.564e-08, 0.3654, 6.876e-08, 0.3322, 0.03328, 0.3322, 0.03328, 0.3322, 6.876e-08, 0.3322, 6.876e-09, 0.03322, 0.03328, 0.03322, 0.03328, 0.03322, 6.876e-09, 0.03322, 0.0, 7.92e-08, 0.03328, 7.92e-08, 0.03328, 0.03322, 0.03328, 7.92e-08, 0.1183, 7.92e-08, 0.1183, 0.03322, 0.1183, 0.03322, 0.1183, 7.92e-08, 0.1516, 7.92e-08, 0.1516, 0.03322, 0.1516, 0.03322, 0.1516, 7.92e-08, 0.2471, 3.96e-08, 0.2471, 0.03322, 0.2471, 0.03322, 0.2471, 3.96e-08, 0.2804, 0.0, 0.2804, 0.03322, 0.2803, 0.6644, 0.2471, 0.6644, 0.2471, 0.3654, 0.2803, 0.3654, 0.2803, 0.3654, 0.2471, 0.3654, 0.2471, 0.3322, 0.2803, 0.3322, 0.2803, 0.3322, 0.2471, 0.3322, 0.2471, 0.03322, 0.2804, 0.03322, 0.03328, 0.3654, 0.03328, 0.3322, 0.1187, 0.3322, 0.1187, 0.3654, 0.1187, 0.3654, 0.1187, 0.3322, 0.152, 0.3322, 0.152, 0.3654, 0.2471, 0.3654, 0.152, 0.3654, 0.152, 0.3322, 0.2471, 0.3322, 0.1197, 0.6644, 0.1187, 0.3654, 0.152, 0.3654, 0.1536, 0.6644, 0.1516, 0.03322, 0.152, 0.3322, 0.1187, 0.3322, 0.1183, 0.03322, 0.8593, 0.5457, 0.85, 0.5457, 0.85, 0.4608, 0.8593, 0.4608, 0.8913, 0.4593, 0.9006, 0.4593, 0.9006, 0.5456, 0.8913, 0.5456, 0.9907, 0.598, 0.9907, 0.299, 1.0, 0.299, 1.0, 0.598, 0.4575, 0.7859, 0.4575, 0.701, 0.4668, 0.701, 0.4668, 0.7859, 0.07989, 1.0, 0.07989, 0.701, 0.08921, 0.701, 0.08921, 1.0, 0.4202, 0.701, 0.4202, 0.7959, 0.4109, 0.7959, 0.4109, 0.701, 0.4389, 0.701, 0.4389, 0.7873, 0.4296, 0.7873, 0.4296, 0.701, 0.5768, 0.3654, 0.5861, 0.3654, 0.5861, 0.6644, 0.5768, 0.6644, 0.8913, 0.299, 0.9006, 0.299, 0.9006, 0.3322, 0.8913, 0.3322, 0.4016, 0.7959, 0.4016, 0.701, 0.4109, 0.701, 0.4109, 0.7959, 0.6274, 0.03322, 0.6181, 0.03322, 0.6181, 0.0, 0.6274, 0.0, 0.5768, 0.6644, 0.5861, 0.6644, 0.5861, 0.701, 0.5768, 0.701, 0.8593, 0.3322, 0.85, 0.3322, 0.85, 0.299, 0.8593, 0.299, 0.8593, 0.5789, 0.85, 0.5789, 0.85, 0.5457, 0.8593, 0.5457, 0.6274, 0.3322, 0.6181, 0.3322, 0.6181, 0.03322, 0.6274, 0.03322, 0.5768, 0.0, 0.5861, 0.0, 0.5861, 0.03322, 0.5768, 0.03322, 0.8913, 0.3322, 0.9006, 0.3322, 0.9006, 0.4255, 0.8913, 0.4255, 0.08921, 1.0, 0.08921, 0.701, 0.09853, 0.701, 0.09853, 1.0, 0.1358, 0.701, 0.1358, 1.0, 0.1265, 1.0, 0.1265, 0.701, 0.8593, 0.4276, 0.85, 0.4276, 0.85, 0.3322, 0.8593, 0.3322, 0.4296, 0.701, 0.4296, 0.7943, 0.4202, 0.7943, 0.4202, 0.701, 0.3923, 0.7859, 0.3763, 0.7859, 0.3763, 0.701, 0.3923, 0.701, 0.9907, 0.598, 0.9747, 0.598, 0.9747, 0.299, 0.9907, 0.299, 0.8753, 0.4593, 0.8913, 0.4593, 0.8913, 0.5456, 0.8753, 0.5456, 0.8753, 0.5457, 0.8593, 0.5457, 0.8593, 0.4608, 0.8753, 0.4608, 0.9108, 0.598, 0.9268, 0.598, 0.9268, 0.8969, 0.9108, 0.8969, 0.9514, 3.713e-09, 0.9674, 0.0, 0.9674, 0.299, 0.9514, 0.299, 0.5608, 0.3322, 0.5768, 0.3322, 0.5768, 0.3654, 0.5608, 0.3654, 0.6434, 0.701, 0.6274, 0.701, 0.6274, 0.6644, 0.6434, 0.6644, 0.9268, 0.598, 0.9427, 0.598, 0.9427, 0.8969, 0.9268, 0.8969, 0.6434, 0.6644, 0.6274, 0.6644, 0.6274, 0.3654, 0.6434, 0.3654, 0.9834, 0.299, 0.9674, 0.299, 0.9674, 0.0, 0.9834, 0.0, 0.3443, 0.7863, 0.3284, 0.7863, 0.3284, 0.701, 0.3443, 0.701, 0.8753, 0.5456, 0.8913, 0.5456, 0.8913, 0.5788, 0.8753, 0.5788, 0.8753, 0.4608, 0.8593, 0.4608, 0.8593, 0.4276, 0.8753, 0.4276, 0.2964, 0.701, 0.3124, 0.701, 0.3124, 0.7863, 0.2964, 0.7863, 0.6434, 0.3654, 0.6274, 0.3654, 0.6274, 0.3322, 0.6434, 0.3322, 0.5608, 0.03322, 0.5768, 0.03322, 0.5768, 0.3322, 0.5608, 0.3322, 0.8753, 0.4255, 0.8913, 0.4255, 0.8913, 0.4593, 0.8753, 0.4593, 0.1518, 0.7964, 0.1358, 0.7964, 0.1358, 0.701, 0.1518, 0.701, 0.2964, 0.7943, 0.2804, 0.7943, 0.2804, 0.701, 0.2964, 0.701, 0.8753, 0.4276, 0.8593, 0.4276, 0.8593, 0.3322, 0.8753, 0.3322, 0.9587, 0.598, 0.9747, 0.598, 0.9747, 0.8969, 0.9587, 0.8969, 0.04793, 1.0, 0.03196, 1.0, 0.03196, 0.701, 0.04793, 0.701, 0.8753, 0.3322, 0.8913, 0.3322, 0.8913, 0.4255, 0.8753, 0.4255, 0.5608, 0.0, 0.5768, 0.0, 0.5768, 0.03322, 0.5608, 0.03322, 0.6434, 0.3322, 0.6274, 0.3322, 0.6274, 0.03322, 0.6434, 0.03322, 0.8753, 0.5789, 0.8593, 0.5789, 0.8593, 0.5457, 0.8753, 0.5457, 0.8753, 0.3322, 0.8593, 0.3322, 0.8593, 0.299, 0.8753, 0.299, 0.5608, 0.6644, 0.5768, 0.6644, 0.5768, 0.701, 0.5608, 0.701, 0.6434, 0.03322, 0.6274, 0.03322, 0.6274, 0.0, 0.6434, 0.0, 0.1997, 0.7959, 0.1837, 0.7959, 0.1837, 0.701, 0.1997, 0.701, 0.8753, 0.299, 0.8913, 0.299, 0.8913, 0.3322, 0.8753, 0.3322, 0.5608, 0.3654, 0.5768, 0.3654, 0.5768, 0.6644, 0.5608, 0.6644, 0.2644, 0.701, 0.2804, 0.701, 0.2804, 0.7873, 0.2644, 0.7873, 0.1678, 0.701, 0.1837, 0.701, 0.1837, 0.7959, 0.1678, 0.7959, 0.03196, 1.0, 0.01598, 1.0, 0.01598, 0.701, 0.03196, 0.701, 0.1997, 0.701, 0.2157, 0.701, 0.2157, 0.7959, 0.1997, 0.7959, 0.2485, 0.701, 0.2644, 0.701, 0.2644, 0.7873, 0.2485, 0.7873, 0.5861, 0.3654, 0.6021, 0.3654, 0.6021, 0.6644, 0.5861, 0.6644, 0.9006, 0.299, 0.9166, 0.299, 0.9166, 0.3322, 0.9006, 0.3322, 0.2317, 0.7959, 0.2157, 0.7959, 0.2157, 0.701, 0.2317, 0.701, 0.6181, 0.03322, 0.6021, 0.03322, 0.6021, 0.0, 0.6181, 0.0, 0.5861, 0.6644, 0.6021, 0.6644, 0.6021, 0.701, 0.5861, 0.701, 0.85, 0.3322, 0.834, 0.3322, 0.834, 0.299, 0.85, 0.299, 0.85, 0.5789, 0.834, 0.5789, 0.834, 0.5457, 0.85, 0.5457, 0.6181, 0.3322, 0.6021, 0.3322, 0.6021, 0.03322, 0.6181, 0.03322, 0.5861, 0.0, 0.6021, 0.0, 0.6021, 0.03322, 0.5861, 0.03322, 0.9006, 0.3322, 0.9166, 0.3322, 0.9166, 0.4255, 0.9006, 0.4255, 0.07989, 1.0, 0.06391, 1.0, 0.06391, 0.701, 0.07989, 0.701, 0.9587, 0.299, 0.9747, 0.299, 0.9747, 0.598, 0.9587, 0.598, 0.85, 0.4276, 0.834, 0.4276, 0.834, 0.3322, 0.85, 0.3322, 0.2317, 0.701, 0.2477, 0.701, 0.2477, 0.7943, 0.2317, 0.7943, 0.1678, 0.7964, 0.1518, 0.7964, 0.1518, 0.701, 0.1678, 0.701, 0.9006, 0.4255, 0.9166, 0.4255, 0.9166, 0.4593, 0.9006, 0.4593, 0.5861, 0.03322, 0.6021, 0.03322, 0.6021, 0.3322, 0.5861, 0.3322, 0.6181, 0.3654, 0.6021, 0.3654, 0.6021, 0.3322, 0.6181, 0.3322, 0.3443, 0.701, 0.3603, 0.701, 0.3603, 0.7863, 0.3443, 0.7863, 0.1079, 0.701, 0.1079, 1.0, 0.09853, 1.0, 0.09853, 0.701, 0.1265, 0.701, 0.1265, 1.0, 0.1172, 1.0, 0.1172, 0.701, 0.5768, 0.3322, 0.5861, 0.3322, 0.5861, 0.3654, 0.5768, 0.3654, 0.6274, 0.701, 0.6181, 0.701, 0.6181, 0.6644, 0.6274, 0.6644, 0.1172, 0.701, 0.1172, 1.0, 0.1079, 1.0, 0.1079, 0.701, 0.6274, 0.6644, 0.6181, 0.6644, 0.6181, 0.3654, 0.6274, 0.3654, 0.9814, 0.8969, 0.9814, 0.598, 0.9907, 0.598, 0.9907, 0.8969, 0.4482, 0.7863, 0.4482, 0.701, 0.4575, 0.701, 0.4575, 0.7863, 0.8913, 0.5456, 0.9006, 0.5456, 0.9006, 0.5788, 0.8913, 0.5788, 0.8593, 0.4608, 0.85, 0.4608, 0.85, 0.4276, 0.8593, 0.4276, 0.4482, 0.701, 0.4482, 0.7863, 0.4389, 0.7863, 0.4389, 0.701, 0.6274, 0.3654, 0.6181, 0.3654, 0.6181, 0.3322, 0.6274, 0.3322, 0.5768, 0.03322, 0.5861, 0.03322, 0.5861, 0.3322, 0.5768, 0.3322, 0.8913, 0.4255, 0.9006, 0.4255, 0.9006, 0.4593, 0.8913, 0.4593, 0.3923, 0.7964, 0.3923, 0.701, 0.4016, 0.701, 0.4016, 0.7964, 0.3137, 0.03662, 0.3137, 3.96e-08, 0.4001, 3.96e-08, 0.4001, 0.03662, 0.3137, 0.03662, 0.2804, 0.03662, 0.2804, 3.96e-08, 0.3137, 3.96e-08, 0.434, 3.96e-08, 0.5275, 0.0, 0.5275, 0.03662, 0.434, 0.03662, 0.4001, 3.96e-08, 0.434, 3.96e-08, 0.434, 0.03662, 0.4001, 0.03662, 0.5275, 0.0, 0.5608, 0.0, 0.5608, 0.03662, 0.5275, 0.03662, 0.3137, 0.03662, 0.3137, 0.3356, 0.2804, 0.3356, 0.2804, 0.03662, 0.3137, 0.3356, 0.3137, 0.3688, 0.2804, 0.3688, 0.2804, 0.3356, 0.3137, 0.3688, 0.3137, 0.6678, 0.2804, 0.6678, 0.2804, 0.3688, 0.3137, 0.6678, 0.3137, 0.701, 0.2804, 0.701, 0.2804, 0.6678, 0.3137, 0.6678, 0.3987, 0.6678, 0.3987, 0.701, 0.3137, 0.701, 0.3987, 0.6678, 0.432, 0.6678, 0.432, 0.701, 0.3987, 0.701, 0.432, 0.6678, 0.5276, 0.6678, 0.5276, 0.701, 0.432, 0.701, 0.5276, 0.6678, 0.5608, 0.6678, 0.5608, 0.701, 0.5276, 0.701, 0.5608, 0.03662, 0.5608, 0.3356, 0.5275, 0.3356, 0.5275, 0.03662, 0.5608, 0.3356, 0.5608, 0.3688, 0.5275, 0.3688, 0.5275, 0.3356, 0.5608, 0.3688, 0.5608, 0.6678, 0.5276, 0.6678, 0.5275, 0.3688, 0.3137, 0.3356, 0.3991, 0.3356, 0.3991, 0.3688, 0.3137, 0.3688, 0.3991, 0.3356, 0.4324, 0.3356, 0.4324, 0.3688, 0.3991, 0.3688, 0.5275, 0.3356, 0.5275, 0.3688, 0.4324, 0.3688, 0.4324, 0.3356, 0.4001, 0.03662, 0.434, 0.03662, 0.4324, 0.3356, 0.3991, 0.3356, 0.432, 0.6678, 0.3987, 0.6678, 0.3991, 0.3688, 0.4324, 0.3688, 0.06391, 1.0, 0.04793, 1.0, 0.04793, 0.701, 0.06391, 0.701, 0.3763, 0.7859, 0.3603, 0.7859, 0.3603, 0.701, 0.3763, 0.701, 0.0, 0.701, 0.01598, 0.701, 0.01598, 1.0, 3.409e-09, 1.0, 0.9006, 0.4593, 0.9166, 0.4593, 0.9166, 0.5456, 0.9006, 0.5456, 0.85, 0.5457, 0.834, 0.5457, 0.834, 0.4608, 0.85, 0.4608, 0.9194, 1.238e-09, 0.9354, 0.0, 0.9354, 0.299, 0.9194, 0.299, 0.9427, 0.598, 0.9587, 0.598, 0.9587, 0.8969, 0.9427, 0.8969, 0.5861, 0.3322, 0.6021, 0.3322, 0.6021, 0.3654, 0.5861, 0.3654, 0.6181, 0.701, 0.6021, 0.701, 0.6021, 0.6644, 0.6181, 0.6644, 0.9354, 0.0, 0.9514, 0.0, 0.9514, 0.299, 0.9354, 0.299, 0.6181, 0.6644, 0.6021, 0.6644, 0.6021, 0.3654, 0.6181, 0.3654, 0.9834, 0.0, 0.9993, 1.361e-08, 0.9993, 0.299, 0.9834, 0.299, 0.3284, 0.7863, 0.3124, 0.7863, 0.3124, 0.701, 0.3284, 0.701, 0.9006, 0.5456, 0.9166, 0.5456, 0.9166, 0.5788, 0.9006, 0.5788, 0.85, 0.4608, 0.834, 0.4608, 0.834, 0.4276, 0.85, 0.4276, 0.8254, 0.598, 0.8254, 0.8969, 0.74, 0.8969, 0.7389, 0.598, 0.7298, 0.8969, 0.6434, 0.8969, 0.6444, 0.598, 0.7298, 0.598, 0.7406, 0.299, 0.7389, 8.663e-09, 0.834, 0.0, 0.834, 0.299, 0.7406, 0.299, 0.834, 0.299, 0.834, 0.598, 0.7389, 0.598, 0.9108, 0.8969, 0.8257, 0.8969, 0.8254, 0.598, 0.9108, 0.598, 0.9194, 0.0, 0.9194, 0.299, 0.834, 0.299, 0.8344, 0.0, 0.6434, 0.299, 0.6435, 2.475e-08, 0.7386, 0.0, 0.7389, 0.299, 0.7389, 0.598, 0.6434, 0.598, 0.6438, 0.299, 0.7389, 0.299])
me_plane_004.materials.append(mat_material_007)
me_plane_004.materials.append(mat_wood)
me_plane_004.materials.append(mat_glass)
me_plane_004.use_remesh_fix_poles = True
me_plane_004.use_remesh_preserve_attributes = False
me_plane_004.use_mirror_vertex_groups = False
me_plane_004.update()
me_plane_004.normals_split_custom_set([tuple(v) for v in zip(*[iter([0.0, 1.0, 6.19e-07, 0.0, 1.0, 6.142e-07, 0.0, 1.0, 8.587e-07, 0.0, 1.0, 8.664e-07, 0.0, 1.0, 6.19e-07, 0.0, 1.0, 8.664e-07, 0.0, 1.0, 8.871e-07, 0.0, 1.0, 5.056e-07, 0.0, 1.0, 8.57e-07, 0.0, 1.0, 6.14e-07, 0.0, 1.0, 6.178e-07, 0.0, 1.0, 8.647e-07, 0.0, 1.0, 8.587e-07, 0.0, 1.0, 6.142e-07, 0.0, 1.0, 6.14e-07, 0.0, 1.0, 8.57e-07, 0.0, 1.0, 8.647e-07, 0.0, 1.0, 6.178e-07, 0.0, 1.0, 5.056e-07, 0.0, 1.0, 8.871e-07, 0.0, 1.0, 6.19e-07, 0.0, 1.0, 5.056e-07, 0.0, 1.0, 1.087e-07, 0.0, 1.0, 9.663e-08, 0.0, 1.0, 9.663e-08, 0.0, 1.0, 1.087e-07, 0.0, 1.0, 1.087e-07, 0.0, 1.0, 9.663e-08, 0.0, 1.0, 9.663e-08, 0.0, 1.0, 1.087e-07, 0.0, 1.0, 1.087e-07, 0.0, 1.0, 9.673e-08, 0.0, 1.0, 9.673e-08, 0.0, 1.0, 1.087e-07, 0.0, 1.0, 9.313e-08, 0.0, 1.0, 8.301e-08, 0.0, 1.0, 9.673e-08, 0.0, 1.0, 8.301e-08, 0.0, 1.0, 8.301e-08, 0.0, 1.0, 9.697e-08, 0.0, 1.0, 9.697e-08, 0.0, 1.0, 8.301e-08, 0.0, 1.0, 1.114e-07, 0.0, 1.0, 1.159e-07, 0.0, 1.0, 1.159e-07, 0.0, 1.0, 1.114e-07, 0.0, 1.0, 1.114e-07, 0.0, 1.0, 1.157e-07, 0.0, 1.0, 1.157e-07, 0.0, 1.0, 1.114e-07, 0.0, 1.0, 9.313e-08, 0.0, 1.0, 1.087e-07, 0.0, 1.0, 5.056e-07, 0.0, 1.0, 6.178e-07, 0.0, 1.0, 9.416e-08, 0.0, 1.0, 1.087e-07, 0.0, 1.0, 1.087e-07, 0.0, 1.0, 9.416e-08, 0.0, 1.0, 9.416e-08, 0.0, 1.0, 1.087e-07, 0.0, 1.0, 1.087e-07, 0.0, 1.0, 9.416e-08, 0.0, 1.0, 1.157e-07, 0.0, 1.0, 1.087e-07, 0.0, 1.0, 9.663e-08, 0.0, 1.0, 9.663e-08, 0.0, 1.0, 9.688e-08, 0.0, 1.0, 9.732e-08, 0.0, 1.0, 9.732e-08, 0.0, 1.0, 9.688e-08, 0.0, 1.0, 9.44e-08, 0.0, 1.0, 9.491e-08, 0.0, 1.0, 9.416e-08, 0.0, 1.0, 9.491e-08, 0.0, 1.0, 9.44e-08, 0.0, 1.0, 9.416e-08, 0.0, 1.0, 6.142e-07, 0.0, 1.0, 9.732e-08, 0.0, 1.0, 9.491e-08, 0.0, 1.0, 6.14e-07, 0.0, 1.0, 1.159e-07, 0.0, 1.0, 9.44e-08, 0.0, 1.0, 9.688e-08, 0.0, 1.0, 9.697e-08, 0.0, 0.0, -1.0, 0.0, 0.0, -1.0, 0.0, 0.0, -1.0, 0.0, 0.0, -1.0, 0.0, 0.0, 1.0, 0.0, 0.0, 1.0, 0.0, 0.0, 1.0, 0.0, 0.0, 1.0, -1.0, 0.0, -0.003473, -1.0, 0.0, -0.003473, -1.0, 0.0, -0.003473, -1.0, 0.0, -0.003473, 0.0, 0.0, -1.0, 0.0, 0.0, -1.0, 0.0, 0.0, -1.0, 0.0, 0.0, -1.0, -1.0, 0.0, 0.0, -1.0, 0.0, 0.0, -1.0, 0.0, 0.0, -1.0, 0.0, 0.0, 0.0, -5.32e-07, 1.0, 0.0, -5.32e-07, 1.0, 0.0, -5.32e-07, 1.0, 0.0, -5.32e-07, 1.0, 0.0, 0.0, 1.0, 0.0, 0.0, 1.0, 0.0, 0.0, 1.0, 0.0, 0.0, 1.0, -1.0, 5.3e-08, 0.0, -1.0, 3.978e-07, 0.0, -1.0, 3.448e-07, 0.0, -1.0, 0.0, 0.0, 0.0, 0.0, 1.0, 0.0, 0.0, 1.0, 0.0, 0.0, 1.0, 0.0, 0.0, 1.0, 0.0, 3.99e-07, -1.0, 0.0, 3.99e-07, -1.0, 0.0, 3.99e-07, -1.0, 0.0, 3.99e-07, -1.0, 1.0, 0.0, 0.0, 1.0, 0.0, 0.0, 1.0, 0.0, 0.0, 1.0, 0.0, 0.0, -1.0, 0.0, 0.0, -1.0, 3.448e-07, 0.0, -1.0, 0.0, 0.0, -1.0, 0.0, 0.0, 0.0, 0.0, -1.0, 0.0, 0.0, -1.0, 0.0, 0.0, -1.0, 0.0, 0.0, -1.0, 0.0, 0.0, -1.0, 0.0, 0.0, -1.0, 0.0, 0.0, -1.0, 0.0, 0.0, -1.0, 1.0, 0.0, 0.0, 1.0, 0.0, 0.0, 1.0, 0.0, 0.0, 1.0, 0.0, 0.0, -1.0, 0.0, 0.0, -1.0, 0.0, 0.0, -1.0, 1.971e-07, 0.0001464, -1.0, -1.477e-07, 0.0001464, 0.0, 0.0, 1.0, 0.0, 0.0, 1.0, 0.0, 0.0, 1.0, 0.0, 0.0, 1.0, -1.0, 0.0, 0.0002927, -1.0, 0.0, 0.0002927, -1.0, 0.0, 0.0002927, -1.0, 0.0, 0.0002927, 1.0, 0.0, 0.0, 1.0, 0.0, 0.0, 1.0, 0.0, 0.0, 1.0, 0.0, 0.0, 0.0, 0.0, -1.0, 0.0, 0.0, -1.0, 0.0, 0.0, -1.0, 0.0, 0.0, -1.0, 0.0, 0.0, 1.0, 0.0, 0.0, 1.0, 0.0, 0.0, 1.0, 0.0, 0.0, 1.0, 0.0, 0.0, 1.0, 0.0, 0.0, 1.0, 0.0, 0.0, 1.0, 0.0, 0.0, 1.0, 1.0, 1.23e-07, 0.003473, 1.0, 1.23e-07, 0.003473, 1.0, 1.23e-07, 0.003473, 1.0, 1.23e-07, 0.003473, 0.0, 0.0, 1.0, 0.0, 0.0, 1.0, 0.0, 0.0, 1.0, 0.0, 0.0, 1.0, 0.0, 0.0, -1.0, 0.0, 0.0, -1.0, 0.0, 0.0, -1.0, 0.0, 0.0, -1.0, -1.0, 0.0, -0.005431, -1.0, 0.0, -0.005431, -1.0, 0.0, -0.005431, -1.0, 0.0, -0.005431, -1.0, 0.0, 0.0, -1.0, 0.0, 0.0, -1.0, 0.0, 0.0, -1.0, 0.0, 0.0, -1.0, -7.89e-07, 0.0001464, -1.0, -9.472e-08, 0.0001464, -1.0, 5.3e-08, 0.0, -1.0, -2.446e-07, 0.0, 1.0, 0.0, 0.0, 1.0, 0.0, 0.0, 1.0, 0.0, 0.0, 1.0, 0.0, 0.0, -1.0, -5.322e-07, -0.001201, -1.0, -5.322e-07, -0.001201, -1.0, -5.322e-07, -0.001201, -1.0, -5.322e-07, -0.001201, 1.0, 0.0, 0.0, 1.0, 0.0, 0.0, 1.0, 0.0, 0.0, 1.0, 0.0, 0.0, 1.0, 6.897e-07, 0.001201, 1.0, 6.897e-07, 0.001201, 1.0, 6.897e-07, 0.001201, 1.0, 6.897e-07, 0.001201, 0.0, -3.104e-07, 1.0, 0.0, -3.104e-07, 1.0, 0.0, -3.104e-07, 1.0, 0.0, -3.104e-07, 1.0, 0.0, 0.0, 1.0, 0.0, 0.0, 1.0, 0.0, 0.0, 1.0, 0.0, 0.0, 1.0, 0.0, 0.0, -1.0, 0.0, 0.0, -1.0, 0.0, 0.0, -1.0, 0.0, 0.0, -1.0, 0.0, 3.104e-07, -1.0, 0.0, 3.104e-07, -1.0, 0.0, 3.104e-07, -1.0, 0.0, 3.104e-07, -1.0, 1.0, 0.0, 0.0, 1.0, 0.0, 0.0, 1.0, 0.0, 0.0, 1.0, 0.0, 0.0, -1.0, -5.444e-07, 0.0001464, -1.0, -1.477e-07, 0.0001464, -1.0, -9.472e-08, 0.0001464, -1.0, -7.89e-07, 0.0001464, 0.0, 0.0, 1.0, 0.0, 0.0, 1.0, 0.0, 0.0, 1.0, 0.0, 0.0, 1.0, 0.0, 0.0, 1.0, 0.0, 0.0, 1.0, 0.0, 0.0, 1.0, 0.0, 0.0, 1.0, 0.0, 0.0, -1.0, 0.0, 0.0, -1.0, 0.0, 0.0, -1.0, 0.0, 0.0, -1.0, 0.0, 0.0, -1.0, 0.0, 0.0, -1.0, 0.0, 0.0, -1.0, 0.0, 0.0, -1.0, -1.0, -1.379e-07, 0.0, -1.0, -1.379e-07, 0.0, -1.0, -1.379e-07, 0.0, -1.0, -1.379e-07, 0.0, 1.0, 1.379e-06, -0.0002927, 1.0, 1.379e-06, -0.0002927, 1.0, 1.379e-06, -0.0002927, 1.0, 1.379e-06, -0.0002927, 0.0, 0.0, 1.0, 0.0, 0.0, 1.0, 0.0, 0.0, 1.0, 0.0, 0.0, 1.0, -1.0, 0.0, 0.0, -1.0, 0.0, 0.0, -1.0, -1.477e-07, 0.0001464, -1.0, -5.444e-07, 0.0001464, 1.0, 0.0, 0.0, 1.0, 0.0, 0.0, 1.0, 0.0, 0.0, 1.0, 0.0, 0.0, 0.0, 0.0, -1.0, 0.0, 0.0, -1.0, 0.0, 0.0, -1.0, 0.0, 0.0, -1.0, 0.0, 0.0, -1.0, 0.0, 0.0, -1.0, 0.0, 0.0, -1.0, 0.0, 0.0, -1.0, -1.0, 0.0, 0.0, -1.0, 0.0, 0.0, -1.0, 0.0, 0.0, -1.0, 0.0, 0.0, 1.0, 0.0, 0.0, 1.0, 0.0, 0.0, 1.0, 0.0, 0.0, 1.0, 0.0, 0.0, 0.0, -3.104e-07, 1.0, 0.0, -3.104e-07, 1.0, 0.0, -3.104e-07, 1.0, 0.0, -3.104e-07, 1.0, 0.0, 0.0, 1.0, 0.0, 0.0, 1.0, 0.0, 0.0, 1.0, 0.0, 0.0, 1.0, -1.0, -2.446e-07, 0.0, -1.0, 5.3e-08, 0.0, -1.0, 0.0, 0.0, -1.0, 0.0, 0.0, 0.0, 0.0, -1.0, 0.0, 0.0, -1.0, 0.0, 0.0, -1.0, 0.0, 0.0, -1.0, 0.0, 3.104e-07, -1.0, 0.0, 3.104e-07, -1.0, 0.0, 3.104e-07, -1.0, 0.0, 3.104e-07, -1.0, 1.0, 2.56e-07, 0.0, 1.0, 2.56e-07, 0.0, 1.0, 2.56e-07, 0.0, 1.0, 2.56e-07, 0.0, 0.0, 3.104e-07, -1.0, 0.0, 3.104e-07, -1.0, 0.0, 3.104e-07, -1.0, 0.0, 3.104e-07, -1.0, 0.0, 0.0, -1.0, 0.0, 0.0, -1.0, 0.0, 0.0, -1.0, 0.0, 0.0, -1.0, -1.0, 3.978e-07, 0.0, -1.0, 4.451e-07, 0.0, -1.0, 6.897e-07, 0.0, -1.0, 3.448e-07, 0.0, 0.0, 0.0, 1.0, 0.0, 0.0, 1.0, 0.0, 0.0, 1.0, 0.0, 0.0, 1.0, 0.0, -3.104e-07, 1.0, 0.0, -3.104e-07, 1.0, 0.0, -3.104e-07, 1.0, 0.0, -3.104e-07, 1.0, 1.0, 0.0, 0.0, 1.0, 0.0, 0.0, 1.0, 0.0, 0.0, 1.0, 0.0, 0.0, -1.0, 3.448e-07, 0.0, -1.0, 6.897e-07, 0.0, -1.0, 0.0, 0.0, -1.0, 0.0, 0.0, 0.0, 0.0, -1.0, 0.0, 0.0, -1.0, 0.0, 0.0, -1.0, 0.0, 0.0, -1.0, 0.0, 0.0, -1.0, 0.0, 0.0, -1.0, 0.0, 0.0, -1.0, 0.0, 0.0, -1.0, 1.0, 0.0, 0.0, 1.0, 0.0, 0.0, 1.0, 0.0, 0.0, 1.0, 0.0, 0.0, -1.0, 0.0, 0.0, -1.0, 0.0, 0.0, -1.0, 1.452e-07, 0.0001464, -1.0, 1.971e-07, 0.0001464, 0.0, 0.0, 1.0, 0.0, 0.0, 1.0, 0.0, 0.0, 1.0, 0.0, 0.0, 1.0, 1.0, 0.0, -0.0002927, 1.0, 0.0, -0.0002927, 1.0, 0.0, -0.0002927, 1.0, 0.0, -0.0002927, -1.0, 3.448e-08, 0.0, -1.0, 3.448e-08, 0.0, -1.0, 3.448e-08, 0.0, -1.0, 3.448e-08, 0.0, 0.0, 0.0, -1.0, 0.0, 0.0, -1.0, 0.0, 0.0, -1.0, 0.0, 0.0, -1.0, 0.0, 0.0, -1.0, 0.0, 0.0, -1.0, 0.0, 0.0, -1.0, 0.0, 0.0, -1.0, 0.0, 0.0, 1.0, 0.0, 0.0, 1.0, 0.0, 0.0, 1.0, 0.0, 0.0, 1.0, 0.0, 0.0, 1.0, 0.0, 0.0, 1.0, 0.0, 0.0, 1.0, 0.0, 0.0, 1.0, -1.0, 1.971e-07, 0.0001464, -1.0, 1.452e-07, 0.0001464, -1.0, -9.934e-08, 0.0001464, -1.0, 2.501e-07, 0.0001464, 1.0, 0.0, 0.0, 1.0, 0.0, 0.0, 1.0, 0.0, 0.0, 1.0, 0.0, 0.0, 0.0, 3.104e-07, -1.0, 0.0, 3.104e-07, -1.0, 0.0, 3.104e-07, -1.0, 0.0, 3.104e-07, -1.0, 1.0, 0.0, 0.005431, 1.0, 0.0, 0.005431, 1.0, 0.0, 0.005431, 1.0, 0.0, 0.005431, 1.0, 0.0, 0.0, 1.0, 0.0, 0.0, 1.0, 0.0, 0.0, 1.0, 0.0, 0.0, -1.0, -9.472e-08, 0.0001464, -1.0, 2.501e-07, 0.0001464, -1.0, 3.978e-07, 0.0, -1.0, 5.3e-08, 0.0, 1.0, 0.0, 0.0, 1.0, 0.0, 0.0, 1.0, 0.0, 0.0, 1.0, 0.0, 0.0, 1.0, 0.0, 0.001201, 1.0, 0.0, 0.001201, 1.0, 0.0, 0.001201, 1.0, 0.0, 0.001201, 1.0, 0.0, 0.0, 1.0, 0.0, 0.0, 1.0, 0.0, 0.0, 1.0, 0.0, 0.0, -1.0, 0.0, -0.001201, -1.0, 0.0, -0.001201, -1.0, 0.0, -0.001201, -1.0, 0.0, -0.001201, 0.0, 3.99e-07, -1.0, 0.0, 3.99e-07, -1.0, 0.0, 3.99e-07, -1.0, 0.0, 3.99e-07, -1.0, 0.0, 0.0, 1.0, 0.0, 0.0, 1.0, 0.0, 0.0, 1.0, 0.0, 0.0, 1.0, 0.0, 0.0, -1.0, 0.0, 0.0, -1.0, 0.0, 0.0, -1.0, 0.0, 0.0, -1.0, 0.0, -5.32e-07, 1.0, 0.0, -5.32e-07, 1.0, 0.0, -5.32e-07, 1.0, 0.0, -5.32e-07, 1.0, 1.0, 0.0, 0.0, 1.0, 0.0, 0.0, 1.0, 0.0, 0.0, 1.0, 0.0, 0.0, -1.0, -1.477e-07, 0.0001464, -1.0, 1.971e-07, 0.0001464, -1.0, 2.501e-07, 0.0001464, -1.0, -9.472e-08, 0.0001464, 0.0, 0.0, 1.0, 0.0, 0.0, 1.0, 0.0, 0.0, 1.0, 0.0, 0.0, 1.0, 0.0, 0.0, -1.0, 0.0, 0.0, -1.0, 0.0, 0.0, -1.0, 0.0, 0.0, -1.0, 0.0, -1.0, -6.407e-07, 0.0, -1.0, -8.989e-07, 0.0, -1.0, -9.12e-07, 0.0, -1.0, -6.486e-07, 0.0, -1.0, -6.407e-07, 0.0, -1.0, -5.056e-07, 0.0, -1.0, -8.871e-07, 0.0, -1.0, -8.989e-07, 0.0, -1.0, -9.078e-07, 0.0, -1.0, -8.948e-07, 0.0, -1.0, -6.379e-07, 0.0, -1.0, -6.469e-07, 0.0, -1.0, -9.12e-07, 0.0, -1.0, -9.078e-07, 0.0, -1.0, -6.469e-07, 0.0, -1.0, -6.486e-07, 0.0, -1.0, -8.948e-07, 0.0, -1.0, -8.871e-07, 0.0, -1.0, -5.056e-07, 0.0, -1.0, -6.379e-07, 0.0, -1.0, -6.407e-07, 0.0, -1.0, -8.111e-08, 0.0, -1.0, -8.537e-08, 0.0, -1.0, -5.056e-07, 0.0, -1.0, -8.111e-08, 0.0, -1.0, -8.111e-08, 0.0, -1.0, -8.537e-08, 0.0, -1.0, -8.537e-08, 0.0, -1.0, -8.111e-08, 0.0, -1.0, -1.366e-07, 0.0, -1.0, -1.319e-07, 0.0, -1.0, -8.537e-08, 0.0, -1.0, -1.366e-07, 0.0, -1.0, -1.427e-07, 0.0, -1.0, -1.397e-07, 0.0, -1.0, -1.319e-07, 0.0, -1.0, -1.366e-07, 0.0, -1.0, -1.366e-07, 0.0, -1.0, -1.427e-07, 0.0, -1.0, -1.427e-07, 0.0, -1.0, -1.366e-07, 0.0, -1.0, -1.528e-07, 0.0, -1.0, -1.672e-07, 0.0, -1.0, -1.427e-07, 0.0, -1.0, -1.528e-07, 0.0, -1.0, -1.525e-07, 0.0, -1.0, -1.672e-07, 0.0, -1.0, -1.672e-07, 0.0, -1.0, -1.525e-07, 0.0, -1.0, -1.315e-07, 0.0, -1.0, -1.397e-07, 0.0, -1.0, -1.672e-07, 0.0, -1.0, -5.056e-07, 0.0, -1.0, -8.537e-08, 0.0, -1.0, -7.864e-08, 0.0, -1.0, -6.379e-07, 0.0, -1.0, -8.537e-08, 0.0, -1.0, -8.491e-08, 0.0, -1.0, -7.833e-08, 0.0, -1.0, -7.864e-08, 0.0, -1.0, -8.491e-08, 0.0, -1.0, -1.315e-07, 0.0, -1.0, -1.525e-07, 0.0, -1.0, -7.833e-08, 0.0, -1.0, -8.111e-08, 0.0, -1.0, -8.072e-08, 0.0, -1.0, -8.112e-08, 0.0, -1.0, -8.111e-08, 0.0, -1.0, -8.072e-08, 0.0, -1.0, -7.833e-08, 0.0, -1.0, -7.863e-08, 0.0, -1.0, -8.112e-08, 0.0, -1.0, -7.864e-08, 0.0, -1.0, -7.833e-08, 0.0, -1.0, -7.863e-08, 0.0, -1.0, -7.833e-08, 0.0, -1.0, -6.486e-07, 0.0, -1.0, -6.469e-07, 0.0, -1.0, -7.833e-08, 0.0, -1.0, -8.072e-08, 0.0, -1.0, -1.528e-07, 0.0, -1.0, -1.366e-07, 0.0, -1.0, -8.112e-08, 0.0, -1.0, -7.863e-08, 1.0, -1.123e-06, 0.0, 1.0, -1.123e-06, 0.0, 1.0, -1.123e-06, 0.0, 1.0, -1.123e-06, 0.0, 0.0, 0.0, 1.0, 0.0, 0.0, 1.0, 0.0, 0.0, 1.0, 0.0, 0.0, 1.0, 1.0, 1.23e-07, 0.003473, 1.0, 1.23e-07, 0.003473, 1.0, 1.23e-07, 0.003473, 1.0, 1.23e-07, 0.003473, 0.0, 0.0, 1.0, 0.0, 0.0, 1.0, 0.0, 0.0, 1.0, 0.0, 0.0, 1.0, 0.0, 0.0, -1.0, 0.0, 0.0, -1.0, 0.0, 0.0, -1.0, 0.0, 0.0, -1.0, -1.0, 6.897e-07, -0.005431, -1.0, 6.897e-07, -0.005431, -1.0, 6.897e-07, -0.005431, -1.0, 6.897e-07, -0.005431, -1.0, 1.724e-07, 0.0, -1.0, 1.724e-07, 0.0, -1.0, 1.724e-07, 0.0, -1.0, 1.724e-07, 0.0, -1.0, 2.501e-07, 0.0001464, -1.0, -9.934e-08, 0.0001464, -1.0, 4.451e-07, 0.0, -1.0, 3.978e-07, 0.0, 1.0, 0.0, 0.0, 1.0, 0.0, 0.0, 1.0, 0.0, 0.0, 1.0, 0.0, 0.0, -1.0, 1.575e-07, -0.001201, -1.0, 1.575e-07, -0.001201, -1.0, 1.575e-07, -0.001201, -1.0, 1.575e-07, -0.001201, 1.0, 0.0, 0.0, 1.0, 0.0, 0.0, 1.0, 0.0, 0.0, 1.0, 0.0, 0.0, 1.0, 0.0, 0.001201, 1.0, 0.0, 0.001201, 1.0, 0.0, 0.001201, 1.0, 0.0, 0.001201, 0.0, -3.104e-07, 1.0, 0.0, -3.104e-07, 1.0, 0.0, -3.104e-07, 1.0, 0.0, -3.104e-07, 1.0, 0.0, 0.0, 1.0, 0.0, 0.0, 1.0, 0.0, 0.0, 1.0, 0.0, 0.0, 1.0, 0.0, 0.0, -1.0, 0.0, 0.0, -1.0, 0.0, 0.0, -1.0, 0.0, 0.0, -1.0, 0.0, 1.0, 1.211e-07, 0.0, 1.0, 1.211e-07, 0.0, 1.0, 1.211e-07, 0.0, 1.0, 1.211e-07, 0.0, -1.0, -1.212e-07, 0.0, -1.0, -1.212e-07, 0.0, -1.0, -1.212e-07, 0.0, -1.0, -1.212e-07, 0.0, 1.0, 1.205e-07, 0.0, 1.0, 1.205e-07, 0.0, 1.0, 1.205e-07, 0.0, 1.0, 1.205e-07, 0.0, -1.0, -1.205e-07, 0.0, -1.0, -1.205e-07, 0.0, -1.0, -1.205e-07, 0.0, -1.0, -1.205e-07, 0.0, 1.0, 1.202e-07, 0.0, 1.0, 1.202e-07, 0.0, 1.0, 1.202e-07, 0.0, 1.0, 1.202e-07, 0.0, -1.0, -1.214e-07, 0.0, -1.0, -1.214e-07, 0.0, -1.0, -1.214e-07, 0.0, -1.0, -1.214e-07, 0.0, 1.0, 1.216e-07, 0.0, 1.0, 1.216e-07, 0.0, 1.0, 1.216e-07, 0.0, 1.0, 1.216e-07, 0.0, -1.0, -1.21e-07, 0.0, -1.0, -1.21e-07, 0.0, -1.0, -1.21e-07, 0.0, -1.0, -1.21e-07])] * 3)])
me_frame = bpy.data.meshes.new('frame')
me_frame.from_pydata([(-0.9217, 0.063, -1.053), (-0.8477, 0.063, -1.053), (-0.9217, 0.063, 1.056), (-0.8477, 0.063, 1.056), (-0.9217, 0.063, 1.156), (-0.8477, 0.063, 1.156), (0.8367, 0.063, 1.056), (0.8367, 0.063, 1.156), (0.9126, 0.063, 1.056), (0.9126, 0.063, 1.156), (0.8367, 0.063, -1.054), (0.9126, 0.063, -1.054), (0.8367, 0.063, -1.154), (0.9126, 0.063, -1.154), (-0.9217, 0.063, -1.154), (-0.8483, 0.063, -1.154), (-0.9217, 0.063, -1.053), (-0.8477, 0.063, -1.053), (-0.9217, 0.063, 1.056), (-0.8477, 0.063, 1.056), (-0.9217, 0.063, 1.156), (-0.8477, 0.063, 1.156), (0.8367, 0.063, 1.056), (0.8367, 0.063, 1.156), (0.9126, 0.063, 1.056), (0.9126, 0.063, 1.156), (0.8367, 0.063, -1.054), (0.9126, 0.063, -1.054), (0.8367, 0.063, -1.154), (0.9126, 0.063, -1.154), (-0.9217, 0.063, -1.154), (-0.8483, 0.063, -1.154), (-0.9217, 0.063, -1.053), (-0.8477, 0.063, -1.053), (-0.9217, 0.063, 1.056), (-0.8477, 0.063, 1.056), (-0.9217, 0.063, 1.156), (-0.8477, 0.063, 1.156), (0.8367, 0.063, 1.056), (0.8367, 0.063, 1.156), (0.9126, 0.063, 1.056), (0.9126, 0.063, 1.156), (0.8367, 0.063, -1.054), (0.9126, 0.063, -1.054), (0.8367, 0.063, -1.154), (0.9126, 0.063, -1.154), (-0.9217, 0.063, -1.154), (-0.8483, 0.063, -1.154), (-0.9217, 0.063, -1.053), (-0.8477, 0.063, -1.053), (-0.9217, 0.063, 1.056), (-0.8477, 0.063, 1.056), (-0.9217, 0.063, 1.156), (-0.8477, 0.063, 1.156), (0.8367, 0.063, 1.056), (0.8367, 0.063, 1.156), (0.9126, 0.063, 1.056), (0.9126, 0.063, 1.156), (0.8367, 0.063, -1.054), (0.9126, 0.063, -1.054), (0.8367, 0.063, -1.154), (0.9126, 0.063, -1.154), (-0.9217, 0.063, -1.154), (-0.8483, 0.063, -1.154), (-0.9217, -0.063, -1.053), (-0.8477, -0.063, -1.053), (-0.9217, -0.063, 1.056), (-0.8477, -0.063, 1.056), (-0.9217, -0.063, 1.156), (-0.8477, -0.063, 1.156), (0.8367, -0.063, 1.056), (0.8367, -0.063, 1.156), (0.9126, -0.063, 1.056), (0.9126, -0.063, 1.156), (0.8367, -0.063, -1.054), (0.9126, -0.063, -1.054), (0.8367, -0.063, -1.154), (0.9126, -0.063, -1.154), (-0.9217, -0.063, -1.154), (-0.8483, -0.063, -1.154)], [], [(0, 2, 3, 1), (2, 4, 5, 3), (5, 7, 6, 3), (7, 9, 8, 6), (8, 11, 10, 6), (11, 13, 12, 10), (12, 15, 1, 10), (15, 14, 0, 1), (27, 24, 40, 43), (16, 30, 46, 32), (31, 28, 44, 47), (20, 18, 34, 36), (30, 31, 47, 46), (21, 20, 36, 37), (25, 23, 39, 41), (24, 25, 41, 40), (14, 15, 31, 30), (4, 2, 18, 20), (15, 12, 28, 31), (0, 14, 30, 16), (11, 8, 24, 27), (2, 0, 16, 18), (6, 10, 26, 22), (7, 5, 21, 23), (10, 1, 17, 26), (12, 13, 29, 28), (3, 6, 22, 19), (1, 3, 19, 17), (13, 11, 27, 29), (8, 9, 25, 24), (9, 7, 23, 25), (5, 4, 20, 21), (45, 43, 59, 61), (33, 35, 51, 49), (35, 38, 54, 51), (44, 45, 61, 60), (42, 33, 49, 58), (39, 37, 53, 55), (38, 42, 58, 54), (34, 32, 48, 50), (18, 16, 32, 34), (22, 26, 42, 38), (23, 21, 37, 39), (26, 17, 33, 42), (28, 29, 45, 44), (19, 22, 38, 35), (17, 19, 35, 33), (29, 27, 43, 45), (58, 49, 65, 74), (55, 53, 69, 71), (54, 58, 74, 70), (50, 48, 64, 66), (59, 56, 72, 75), (48, 62, 78, 64), (63, 60, 76, 79), (52, 50, 66, 68), (40, 41, 57, 56), (41, 39, 55, 57), (37, 36, 52, 53), (46, 47, 63, 62), (36, 34, 50, 52), (47, 44, 60, 63), (32, 46, 62, 48), (43, 40, 56, 59), (64, 65, 67, 66), (66, 67, 69, 68), (69, 67, 70, 71), (71, 70, 72, 73), (72, 70, 74, 75), (75, 74, 76, 77), (76, 74, 65, 79), (79, 65, 64, 78), (60, 61, 77, 76), (51, 54, 70, 67), (49, 51, 67, 65), (61, 59, 75, 77), (56, 57, 73, 72), (57, 55, 71, 73), (53, 52, 68, 69), (62, 63, 79, 78)])
me_frame.polygons.foreach_set('use_smooth', [True] * 80)
_k = set([(0, 2), (0, 14), (1, 3), (1, 10), (2, 4), (3, 6), (4, 5), (5, 7), (6, 10), (7, 9), (8, 9), (8, 11), (11, 13), (12, 13), (12, 15), (14, 15), (48, 50), (48, 62), (49, 51), (49, 58), (49, 65), (50, 52), (51, 54), (51, 67), (52, 53), (52, 68), (53, 55), (54, 58), (54, 70), (55, 57), (56, 57), (56, 59), (57, 73), (58, 74), (59, 61), (60, 61), (60, 63), (61, 77), (62, 63), (62, 78), (64, 66), (64, 78), (65, 67), (65, 74), (66, 68), (67, 70), (68, 69), (69, 71), (70, 74), (71, 73), (72, 73), (72, 75), (75, 77), (76, 77), (76, 79), (78, 79)])
me_frame.attributes.new('sharp_edge', 'BOOLEAN', 'EDGE').data.foreach_set('value', [ (min(e.vertices), max(e.vertices)) in _k for e in me_frame.edges])
_uv = me_frame.uv_layers.new(name='UVMap')
_uv.uv.foreach_set('vector', [1.803e-07, 0.4997, 1.387e-08, 0.02262, 0.01721, 0.02262, 0.01721, 0.4997, 1.387e-08, 0.02262, 0.0, 1.348e-07, 0.01721, 1.348e-07, 0.01721, 0.02262, 0.01721, 1.348e-07, 0.4091, 0.0, 0.4091, 0.02262, 0.01721, 0.02262, 0.4091, 0.0, 0.4267, 0.0, 0.4267, 0.02262, 0.4091, 0.02262, 0.4267, 0.02262, 0.4267, 0.5, 0.4091, 0.5, 0.4091, 0.02262, 0.4267, 0.5, 0.4267, 0.5226, 0.4091, 0.5226, 0.4091, 0.5, 0.4091, 0.5226, 0.01708, 0.5226, 0.01721, 0.4997, 0.4091, 0.5, 0.01708, 0.5226, 1.941e-07, 0.5226, 1.803e-07, 0.4997, 0.01721, 0.4997, 0.0, 0.0, 0.0, 0.0, 0.0, 0.0, 0.0, 0.0, 0.0, 0.0, 0.0, 0.0, 0.0, 0.0, 0.0, 0.0, 0.0, 0.0, 0.0, 0.0, 0.0, 0.0, 0.0, 0.0, 0.0, 0.0, 0.0, 0.0, 0.0, 0.0, 0.0, 0.0, 0.0, 0.0, 0.0, 0.0, 0.0, 0.0, 0.0, 0.0, 0.0, 0.0, 0.0, 0.0, 0.0, 0.0, 0.0, 0.0, 0.0, 0.0, 0.0, 0.0, 0.0, 0.0, 0.0, 0.0, 0.0, 0.0, 0.0, 0.0, 0.0, 0.0, 0.0, 0.0, 0.0, 0.0, 0.0, 0.0, 0.0, 0.0, 0.0, 0.0, 0.0, 0.0, 0.0, 0.0, 0.0, 0.0, 0.0, 0.0, 0.0, 0.0, 0.0, 0.0, 0.0, 0.0, 0.0, 0.0, 0.0, 0.0, 0.0, 0.0, 0.0, 0.0, 0.0, 0.0, 0.0, 0.0, 0.0, 0.0, 0.0, 0.0, 0.0, 0.0, 0.0, 0.0, 0.0, 0.0, 0.0, 0.0, 0.0, 0.0, 0.0, 0.0, 0.0, 0.0, 0.0, 0.0, 0.0, 0.0, 0.0, 0.0, 0.0, 0.0, 0.0, 0.0, 0.0, 0.0, 0.0, 0.0, 0.0, 0.0, 0.0, 0.0, 0.0, 0.0, 0.0, 0.0, 0.0, 0.0, 0.0, 0.0, 0.0, 0.0, 0.0, 0.0, 0.0, 0.0, 0.0, 0.0, 0.0, 0.0, 0.0, 0.0, 0.0, 0.0, 0.0, 0.0, 0.0, 0.0, 0.0, 0.0, 0.0, 0.0, 0.0, 0.0, 0.0, 0.0, 0.0, 0.0, 0.0, 0.0, 0.0, 0.0, 0.0, 0.0, 0.0, 0.0, 0.0, 0.0, 0.0, 0.0, 0.0, 0.0, 0.0, 0.0, 0.0, 0.0, 0.0, 0.0, 0.0, 0.0, 0.0, 0.0, 0.0, 0.0, 0.0, 0.0, 0.0, 0.0, 0.0, 0.0, 0.0, 0.0, 0.0, 0.0, 0.0, 0.0, 0.0, 0.0, 0.0, 0.0, 0.0, 0.0, 0.0, 0.0, 0.0, 0.0, 0.0, 0.0, 0.0, 0.0, 0.0, 0.0, 0.0, 0.0, 0.0, 0.0, 0.0, 0.0, 0.0, 0.0, 0.0, 0.0, 0.0, 0.0, 0.0, 0.0, 0.0, 0.0, 0.0, 0.0, 0.0, 0.0, 0.0, 0.0, 0.0, 0.0, 0.0, 0.0, 0.0, 0.0, 0.0, 0.0, 0.0, 0.0, 0.0, 0.0, 0.0, 0.0, 0.0, 0.0, 0.0, 0.0, 0.0, 0.0, 0.0, 0.0, 0.0, 0.0, 0.0, 0.0, 0.0, 0.0, 0.0, 0.0, 0.0, 0.0, 0.0, 0.0, 0.0, 0.0, 0.0, 0.0, 0.0, 0.0, 0.0, 0.0, 0.0, 0.0, 0.0, 0.0, 0.0, 0.0, 0.0, 0.0, 0.0, 0.0, 0.0, 0.0, 0.0, 0.0, 0.0, 0.0, 0.0, 0.0, 0.0, 0.0, 0.0, 0.0, 0.0, 0.0, 0.0, 0.0, 0.0, 0.0, 0.0, 0.0, 0.0, 0.0, 0.9995, 0.4771, 0.9995, 0.8582, 0.9702, 0.8582, 0.9702, 0.4771, 0.8381, 0.5398, 0.8381, 0.9208, 0.8087, 0.9208, 0.8087, 0.5398, 0.9121, 0.4774, 0.9121, 0.0, 0.9414, 0.0, 0.9414, 0.4774, 0.8534, 0.5, 0.8534, 0.02285, 0.8828, 0.02285, 0.8828, 0.5, 0.9121, 0.02262, 0.9121, 0.5, 0.8828, 0.5, 0.8828, 0.02262, 0.8534, 0.02285, 0.8534, 0.0, 0.8828, 0.0, 0.8828, 0.02285, 0.7794, 0.921, 0.7794, 0.5398, 0.8087, 0.5398, 0.8087, 0.921, 0.8534, 0.5226, 0.8534, 0.5, 0.8828, 0.5, 0.8828, 0.5226, 0.0, 0.0, 0.0, 0.0, 0.0, 0.0, 0.0, 0.0, 0.0, 0.0, 0.0, 0.0, 0.0, 0.0, 0.0, 0.0, 0.0, 0.0, 0.0, 0.0, 0.0, 0.0, 0.0, 0.0, 0.0, 0.0, 0.0, 0.0, 0.0, 0.0, 0.0, 0.0, 0.0, 0.0, 0.0, 0.0, 0.0, 0.0, 0.0, 0.0, 0.0, 0.0, 0.0, 0.0, 0.0, 0.0, 0.0, 0.0, 0.0, 0.0, 0.0, 0.0, 0.0, 0.0, 0.0, 0.0, 0.0, 0.0, 0.0, 0.0, 0.0, 0.0, 0.0, 0.0, 0.8534, 0.4997, 0.8362, 0.4997, 0.8362, 0.02262, 0.8534, 0.02262, 0.8534, 0.02262, 0.8362, 0.02262, 0.8362, 0.0, 0.8534, 0.0, 0.8362, 0.0, 0.8362, 0.02262, 0.4444, 0.02262, 0.4444, 1.079e-07, 0.4444, 1.079e-07, 0.4444, 0.02262, 0.4267, 0.02262, 0.4267, 1.079e-07, 0.4267, 0.02262, 0.4444, 0.02262, 0.4444, 0.5, 0.4267, 0.5, 0.4267, 0.5, 0.4444, 0.5, 0.4444, 0.5226, 0.4267, 0.5226, 0.4444, 0.5226, 0.4444, 0.5, 0.8362, 0.4997, 0.8364, 0.5226, 0.8364, 0.5226, 0.8362, 0.4997, 0.8534, 0.4997, 0.8534, 0.5226, 0.7794, 0.5398, 0.7794, 0.5226, 0.8087, 0.5226, 0.8087, 0.5398, 0.9707, 0.3811, 0.9707, 0.0, 1.0, 0.0, 1.0, 0.3811, 0.9707, 0.0, 0.9707, 0.4771, 0.9414, 0.4771, 0.9414, 0.0, 0.9121, 0.0, 0.9121, 0.02262, 0.8828, 0.02262, 0.8828, 0.0, 0.9121, 0.5, 0.9121, 0.5226, 0.8828, 0.5226, 0.8828, 0.5, 0.8381, 0.5226, 0.8381, 0.5398, 0.8087, 0.5398, 0.8087, 0.5226, 0.8381, 0.9208, 0.8381, 0.9376, 0.8087, 0.9376, 0.8087, 0.9208, 0.7794, 0.9376, 0.7794, 0.921, 0.8087, 0.921, 0.8087, 0.9376])
me_frame.materials.append(mat_wood)
me_frame.use_remesh_fix_poles = True
me_frame.use_remesh_preserve_attributes = False
me_frame.use_mirror_vertex_groups = False
me_frame.update()
me_frame.normals_split_custom_set([tuple(v) for v in zip(*[iter([3.032e-07, 1.0, -1.041e-07, 0.0, 1.0, 8.355e-08, 0.0, 1.0, 5.57e-08, 2.103e-07, 1.0, -2.161e-07, 0.0, 1.0, 8.355e-08, 0.0, 1.0, 0.0, 0.0, 1.0, 0.0, 0.0, 1.0, 5.57e-08, 0.0, 1.0, 0.0, 0.0, 1.0, 0.0, 0.0, 1.0, 4.168e-08, 0.0, 1.0, 5.57e-08, 0.0, 1.0, 0.0, 0.0, 1.0, 0.0, 0.0, 1.0, 6.252e-08, 0.0, 1.0, 4.168e-08, 0.0, 1.0, 6.252e-08, 0.0, 1.0, 6.252e-08, 8.803e-09, 1.0, -1.05e-07, 0.0, 1.0, 4.168e-08, 0.0, 1.0, 6.252e-08, 0.0, 1.0, 0.0, 1.32e-08, 1.0, -2.2e-07, 8.803e-09, 1.0, -1.05e-07, 1.32e-08, 1.0, -2.2e-07, 3.175e-07, 1.0, -4.075e-07, 2.103e-07, 1.0, -2.161e-07, 8.803e-09, 1.0, -1.05e-07, 3.175e-07, 1.0, -4.075e-07, 6.064e-07, 1.0, -3.753e-07, 3.032e-07, 1.0, -1.041e-07, 2.103e-07, 1.0, -2.161e-07, 0.0, 0.0, 0.0, 0.0, 0.0, 1.0, 0.0, 0.0, 0.0, 0.0, 0.0, 1.0, 0.0, 0.0, 0.0, 0.0, 0.0, 1.0, 0.0, 0.0, 0.0, 0.0, 0.0, 1.0, 0.0, 0.0, 1.0, 0.0, 0.0, 1.0, 0.0, 0.0, 1.0, 0.0, 0.0, 1.0, 0.0, 0.0, 0.0, 0.0, 0.0, 1.0, 0.0, 0.0, 0.0, 0.0, 0.0, 1.0, 0.0, 0.0, 1.0, 0.0, 0.0, 1.0, 0.0, 0.0, 1.0, 0.0, 0.0, 0.0, 0.0, 0.0, 1.0, 0.0, 0.0, 0.0, 0.0, 0.0, 1.0, 0.0, 0.0, 1.0, 0.0, 0.0, 1.0, 0.0, 0.0, 1.0, 0.0, 0.0, 1.0, 0.0, 0.0, 1.0, 0.0, 0.0, 1.0, 0.0, 0.0, 1.0, 0.0, 0.0, 1.0, 0.0, 0.0, 0.0, 0.0, 0.0, 0.0, 0.0, 0.0, 1.0, 0.0, 0.0, 1.0, 0.0, 0.0, 1.0, 0.0, 0.0, 0.0, 0.0, 0.0, 0.0, 0.0, 0.0, 1.0, 0.0, 0.0, 0.0, 0.0, 0.0, 1.0, 0.0, 0.0, 1.0, 0.0, 0.0, 1.0, 0.0, 0.0, 1.0, 0.0, 0.0, 0.0, 0.0, 0.0, 0.0, 0.0, 0.0, 1.0, 0.0, 0.0, 0.0, 0.0, 0.0, 0.0, 0.0, 0.0, 0.0, 0.0, 0.0, 1.0, 0.0, 0.0, 0.0, 0.0, 0.0, 0.0, 0.0, 0.0, 0.0, 0.0, 0.0, 0.0, 0.0, 0.0, 1.0, 0.0, 0.0, 0.0, 0.0, 0.0, 0.0, 0.0, 0.0, 0.0, 0.0, 0.0, 1.0, 0.0, 0.0, 1.0, 0.0, 0.0, 1.0, 0.0, 0.0, 1.0, 0.0, 0.0, 1.0, 0.0, 0.0, 0.0, 0.0, 0.0, 0.0, 0.0, 0.0, 1.0, 0.0, 0.0, 0.0, 0.0, 0.0, 1.0, 0.0, 0.0, 0.0, 0.0, 0.0, 1.0, 0.0, 0.0, 1.0, 0.0, 0.0, 0.0, 0.0, 0.0, 0.0, 0.0, 0.0, 1.0, 0.0, 0.0, 1.0, 0.0, 0.0, 0.0, 0.0, 0.0, 0.0, 0.0, 0.0, 1.0, 0.0, 0.0, 1.0, 0.0, 0.0, 0.0, 0.0, 0.0, 0.0, 0.0, 0.0, 0.0, 0.0, 0.0, 1.0, 0.0, 0.0, 0.0, 0.0, 0.0, 0.0, 0.0, 0.0, 1.0, 0.0, 0.0, 1.0, 0.0, 0.0, 0.0, 0.0, 0.0, 1.0, 0.0, 0.0, 1.0, 0.0, 0.0, 1.0, 0.0, 0.0, 1.0, 0.0, 0.0, 0.0, 0.0, 0.0, 0.0, 0.0, 0.0, 1.0, 0.0, 0.0, 0.0, 0.0, 0.0, 1.0, 0.0, 0.0, 0.0, 0.0, 0.0, 0.0, 0.0, 0.0, 0.0, 0.0, 0.0, 1.0, 0.0, 0.0, 0.0, 0.0, 0.0, 0.0, 0.0, 0.0, 1.0, 0.0, 0.0, 1.0, 0.0, 0.0, 0.0, 0.0, 0.0, 0.0, 0.0, 0.0, 1.0, 0.0, 0.0, 0.0, 0.0, 0.0, 0.0, 0.0, 0.0, 1.0, 0.0, 0.0, 1.0, 0.0, 0.0, 0.0, 0.0, 0.0, 0.0, 0.0, 0.0, 0.0, 0.0, 0.0, 1.0, 0.0, 0.0, 1.0, 0.0, 0.0, 1.0, 0.0, 0.0, 1.0, 0.0, 0.0, 1.0, 0.0, 0.0, 1.0, 0.0, 0.0, 0.0, 0.0, 0.0, 0.0, 0.0, 0.0, 0.0, 0.0, 0.0, 1.0, 0.0, 0.0, 0.0, 0.0, 0.0, 0.0, 0.0, 0.0, 1.0, 0.0, 0.0, 0.0, 0.0, 0.0, 1.0, 0.0, 0.0, 0.0, 0.0, 0.0, 1.0, 0.0, 0.0, 0.0, 0.0, 0.0, 1.0, 0.0, 0.0, 1.0, 0.0, 0.0, 1.0, 0.0, 0.0, 1.0, 0.0, 0.0, 1.0, 0.0, 0.0, 1.0, 0.0, 0.0, 0.0, 0.0, 0.0, 1.0, 0.0, 0.0, 0.0, 0.0, 0.0, 1.0, 0.0, 0.0, 1.0, 0.0, 0.0, 1.0, 0.0, 0.0, 0.0, 0.0, 0.0, 1.0, 0.0, 0.0, 1.0, 0.0, 0.0, 1.0, 0.0, 0.0, 1.0, 0.0, 0.0, 1.0, 0.0, 0.0, 1.0, 0.0, 0.0, 1.0, 0.0, 0.0, 1.0, 0.0, 0.0, 0.0, 0.0, 0.0, 1.0, 0.0, 0.0, 0.0, 0.0, 0.0, 1.0, 0.0, 0.0, 0.0, 0.0005938, 0.0, 1.0, 0.0005938, 0.0, 1.0, 0.0005938, 0.0, 1.0, 0.0005938, 0.0, 1.0, 0.0, 0.0, 1.0, 0.0, 0.0, 1.0, 0.0, 0.0, 1.0, 0.0, 0.0, 1.0, -1.0, 0.0, 0.0, -1.0, 0.0, 0.0, -1.0, 0.0, 0.0, -1.0, 0.0, 0.0, -1.0, 0.0, 0.0, -1.0, 0.0, 0.0, -1.0, 0.0, 0.0, -1.0, 0.0, 0.0, 1.0, 0.0, 0.0, 1.0, 0.0, 0.0, 1.0, 0.0, 0.0, 1.0, 0.0, 0.0, -1.0, 0.0, 0.0, -1.0, 0.0, 0.0, -1.0, 0.0, 0.0, -1.0, 0.0, 0.0, -1.426e-06, 0.0, -1.0, 0.0, 0.0, -1.0, 0.0, 0.0, -1.0, -1.426e-06, 0.0, -1.0, -1.0, 0.0, 0.0, -1.0, 0.0, 0.0, -1.0, 0.0, 0.0, -1.0, 0.0, 0.0, 0.0, 0.0, 0.0, 0.0, 0.0, 1.0, 0.0, 0.0, 0.0, 0.0, 0.0, 0.0, 0.0, 0.0, 1.0, 0.0, 0.0, 1.0, 0.0, 0.0, 1.0, 0.0, 0.0, 0.0, 0.0, 0.0, 1.0, 0.0, 0.0, 1.0, 0.0, 0.0, 0.0, 0.0, 0.0, 1.0, 0.0, 0.0, 0.0, 0.0, 0.0, 1.0, 0.0, 0.0, 1.0, 0.0, 0.0, 0.0, 0.0, 0.0, 1.0, 0.0, 0.0, 0.0, 0.0, 0.0, 0.0, 0.0, 0.0, 0.0, 0.0, 0.0, 1.0, 0.0, 0.0, 1.0, 0.0, 0.0, 1.0, 0.0, 0.0, 1.0, 0.0, 0.0, 1.0, 0.0, 0.0, 0.0, 0.0, 0.0, 0.0, 0.0, 0.0, 0.0, 0.0, 0.0, 1.0, 0.0, 0.0, 0.0, 0.0, 0.0, 0.0, 0.0, 0.0, 0.0, -4.043e-07, -1.0, 1.964e-07, -2.804e-07, -1.0, 3.325e-07, 0.0, -1.0, -5.669e-08, 0.0, -1.0, -8.504e-08, 0.0, -1.0, -8.504e-08, 0.0, -1.0, -5.669e-08, 0.0, -1.0, 0.0, 0.0, -1.0, 0.0, 0.0, -1.0, 0.0, 0.0, -1.0, -5.669e-08, 0.0, -1.0, -3.78e-08, 0.0, -1.0, 0.0, 0.0, -1.0, 0.0, 0.0, -1.0, -3.78e-08, 0.0, -1.0, -5.67e-08, 0.0, -1.0, 0.0, 0.0, -1.0, -5.67e-08, 0.0, -1.0, -3.78e-08, -1.174e-08, -1.0, 1.638e-07, 0.0, -1.0, -5.67e-08, 0.0, -1.0, -5.67e-08, -1.174e-08, -1.0, 1.638e-07, -1.76e-08, -1.0, 3.023e-07, 0.0, -1.0, 0.0, -1.76e-08, -1.0, 3.023e-07, -1.174e-08, -1.0, 1.638e-07, -2.804e-07, -1.0, 3.325e-07, -4.233e-07, -1.0, 5.837e-07, -4.233e-07, -1.0, 5.837e-07, -2.804e-07, -1.0, 3.325e-07, -4.043e-07, -1.0, 1.964e-07, -8.086e-07, -1.0, 5.629e-07, 0.0, 0.0, -1.0, 0.0, 0.0, -1.0, 0.0, 0.0, -1.0, 0.0, 0.0, -1.0, 0.0, 0.0, -1.0, 0.0, 0.0, -1.0, 0.0, 0.0, -1.0, 0.0, 0.0, -1.0, 1.0, 0.0, 0.0, 1.0, 0.0, 0.0, 1.0, 0.0, 0.0, 1.0, 0.0, 0.0, 1.0, 0.0, 0.0, 1.0, 0.0, 0.0, 1.0, 0.0, 0.0, 1.0, 0.0, 0.0, 1.0, 0.0, 0.0, 1.0, 0.0, 0.0, 1.0, 0.0, 0.0, 1.0, 0.0, 0.0, 0.0, 0.0, 1.0, 0.0, 0.0, 1.0, 0.0, 0.0, 1.0, 0.0, 0.0, 1.0, 0.0, 0.0, 1.0, 0.0, 0.0, 1.0, 0.0, 0.0, 1.0, 0.0, 0.0, 1.0, -2.851e-06, 0.0, -1.0, -1.426e-06, 0.0, -1.0, -1.426e-06, 0.0, -1.0, -2.851e-06, 0.0, -1.0])] * 3)])

# ---- objects
ob_windowl = bpy.data.objects.new('windowL', me_plane_003)
ob_windowr = bpy.data.objects.new('windowR', me_plane_004)
ob_window_frame = bpy.data.objects.new('window-frame', me_frame)

# ---- transforms, parenting, visibility, modifiers, constraints
ob_windowl.parent = ob_window_frame
ob_windowl.matrix_parent_inverse = Matrix(((1.0, -0.0, -0.0, -17.85), (-0.0, 1.0, 0.0, 0.4483), (-0.0, -0.0, 1.0, -2.037), (-0.0, 0.0, -0.0, 1.0)))
ob_windowl.location = (17.0, -0.4483, 2.032)
ob_windowl.color = (0.8, 0.8, 0.8, 1.0)
ob_windowl.lineart.crease_threshold = 0.0
ob_windowr.parent = ob_window_frame
ob_windowr.matrix_parent_inverse = Matrix(((1.0, -0.0, -0.0, -17.85), (-0.0, 1.0, 0.0, 0.4483), (-0.0, -0.0, 1.0, -2.037), (-0.0, 0.0, -0.0, 1.0)))
ob_windowr.location = (18.69, -0.4483, 2.032)
ob_windowr.color = (0.8, 0.8, 0.8, 1.0)
ob_windowr.lineart.crease_threshold = 0.0
ob_window_frame.location = (0.0, 0.0, 0.0)
ob_window_frame.color = (0.8, 0.8, 0.8, 1.0)
ob_window_frame.lineart.crease_threshold = 0.0

# ---- collection membership
col_window.objects.link(ob_windowl)
col_window.objects.link(ob_windowr)
col_window.objects.link(ob_window_frame)

# ---- scene / render settings (as saved in the file)
scene.frame_start = 1; scene.frame_end = 250; scene.frame_set(71)
scene.render.engine = 'CYCLES'
scene.cycles.use_denoising = False
scene.cycles.samples = 128
scene.cycles.sampling_pattern = 'TABULATED_SOBOL'
scene.cycles.use_adaptive_sampling = False
scene.cycles.use_light_tree = False
scene.view_settings.view_transform = 'Filmic'
bpy.context.view_layer.update()

# ---- added for rendering (the .blend has no active camera and no usable light): camera, sun + grey world if the file has none
cam_auto = bpy.data.cameras.new('AutoCamera')
cam_auto.lens = 50.0
cam_auto.sensor_width = 36.0
cam_auto.clip_end = 1000.0
ob_auto_camera = bpy.data.objects.new('AutoCamera', cam_auto)
scene.collection.objects.link(ob_auto_camera)
ob_auto_camera.location = (2.72707, -3.27797, 2.18661)
ob_auto_camera.rotation_euler = (1.09748, -7.21219e-08, 0.694738)
scene.camera = ob_auto_camera
light_auto_sun = bpy.data.lights.new('AutoSun', 'SUN')
light_auto_sun.energy = 3.0
light_auto_sun.angle = 0.0523599
ob_auto_sun = bpy.data.objects.new('AutoSun', light_auto_sun)
scene.collection.objects.link(ob_auto_sun)
ob_auto_sun.rotation_euler = (0.872665, 0.174533, 0.523599)
if scene.world is None:
    world_auto = bpy.data.worlds.new('AutoWorld')
    world_auto.color = (0.3, 0.3, 0.3)
    scene.world = world_auto
bpy.context.view_layer.update()
